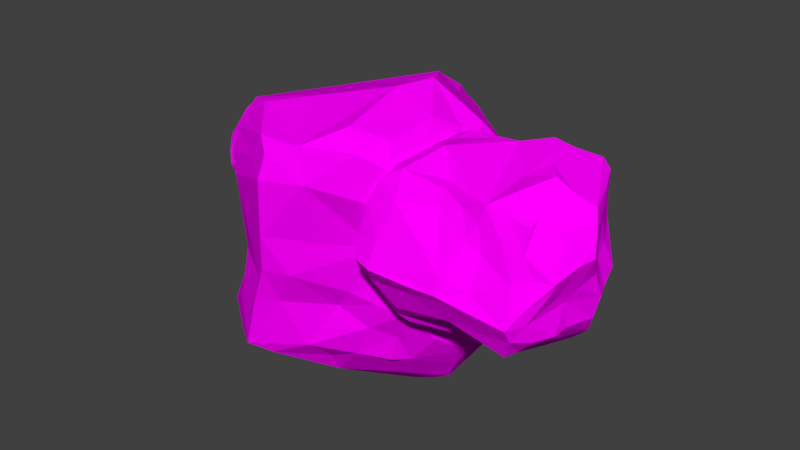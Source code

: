 # Source: rock1-painted.blend  (saved by Blender 2.78.0; exported with 4.5.12 LTS)
import bpy
from mathutils import Matrix  # noqa: F401  (used for matrix-valued properties, if any)

bpy.ops.wm.read_factory_settings(use_empty=True)
scene = bpy.context.scene
scene.name = 'Scene'

# ---- collections
col_collection_1 = bpy.data.collections.new('Collection 1'); scene.collection.children.link(col_collection_1)

# ---- images (referenced by path relative to the original .blend; pixels are not part of the script)
import os
ASSET_DIR = os.environ.get("B2B_ASSET_DIR", "")  # directory of the original .blend (textures are referenced by path, not embedded)
HERE = os.path.dirname(os.path.abspath(__file__))  # packed textures are extracted next to this script under _unpacked/

def load_image(name, relpath, width, height, colorspace="sRGB"):
    """Load a texture the original file referenced (path relative to the .blend, or extracted next to this script)."""
    p = next((c for c in (os.path.join(HERE, relpath), os.path.join(ASSET_DIR, relpath)) if relpath and os.path.exists(c)), "")
    if p:
        img = bpy.data.images.load(p, check_existing=True)
        img.name = name
    else:  # same state as the original file: an image datablock whose file is absent (Cycles renders it pink)
        img = bpy.data.images.new(name, width, height)
        img.source = "FILE"
        img.filepath = "//" + (relpath or name)
    img.colorspace_settings.name = colorspace
    return img
img_rock2 = load_image('rock2', 'textures/rock2.png', 1024, 1024, 'sRGB')

# ---- materials (node trees are filled in below, after node groups)
mat_material_002 = bpy.data.materials.new('Material.002')
mat_material_002.alpha_threshold = 0.0
mat_material_002.roughness = 0.5

# ---- material node trees
mat_material_002.use_nodes = True; mat_material_002.node_tree.nodes.clear()
_N = mat_material_002.node_tree.nodes; _L = mat_material_002.node_tree.links
n0 = _N.new('ShaderNodeOutputMaterial'); n0.name = 'Material Output'; n0.location = (300, 300)
n1 = _N.new('ShaderNodeBsdfDiffuse'); n1.name = 'Diffuse BSDF'; n1.location = (35, 388)
n2 = _N.new('ShaderNodeTexImage'); n2.name = 'Image Texture'; n2.location = (-173, 429)
n2.width = 140
n2.image = img_rock2
_L.new(n1.outputs[0], n0.inputs[0])
_L.new(n2.outputs[0], n1.inputs[0])
n0.is_active_output = True

# ---- world
world_world = bpy.data.worlds.new('World'); scene.world = world_world
world_world.color = (0.05088, 0.05088, 0.05088)
world_world.use_sun_shadow = False
world_world.sun_shadow_jitter_overblur = 0.0
world_world.cycles.sampling_method = 'MANUAL'

# ---- meshes
me_cube_002 = bpy.data.meshes.new('Cube.002')
me_cube_002.from_pydata([(0.222, 0.6911, -0.2749), (-0.08609, 0.8899, -0.3192), (-0.3851, 0.9865, -0.01666), (0.01246, 0.9067, 0.09776), (0.3904, 0.7541, 0.04841), (-0.05281, 0.9683, 0.4484), (0.2352, 0.6794, -0.3566), (0.2528, 0.758, -0.1138), (-0.4204, 0.8553, -0.1868), (-0.1843, 0.9662, 0.2888), (-0.3768, 0.9984, 0.09954), (0.06751, -0.9247, 0.0401), (0.337, -0.693, -0.07701), (-0.08882, -0.9956, 0.05379), (0.06349, -0.7916, -0.5111), (0.2285, -0.6858, -0.2063), (-0.1648, -0.952, 0.3874), (-0.05586, -1.024, 0.3024), (-0.166, -0.9904, -0.1518), (-0.05007, -0.9006, -0.1866), (-0.1593, -0.9615, -0.02273), (-0.9045, -0.1475, -0.1497), (-0.7847, -0.2792, 0.1795), (-0.8262, -0.04658, 0.1514), (-0.8871, -0.2008, -0.2541), (-0.8175, 0.03353, -0.3416), (-0.7641, -0.439, -0.3095), (-0.8704, -0.1372, 0.177), (-0.8157, 0.1785, 0.4147), (-0.8417, 0.08207, -0.2558), (-0.816, 0.3667, -0.4132), (0.1106, 0.4298, 0.956), (0.2845, 0.1755, 1.014), (0.3644, 0.05068, 1.076), (0.07272, -0.2887, 1.004), (-0.2558, -0.02159, 0.7762), (0.2957, -0.206, 1.077), (0.8706, 0.1876, 0.03537), (0.9056, 0.1063, -0.3575), (0.9539, 0.2498, -0.2649), (0.8602, 0.1424, 0.2591), (0.7631, -0.1858, -0.2589), (0.6918, 0.4969, -0.6553), (0.7739, 0.5088, -0.5751), (0.5789, 0.6186, -0.5026), (0.7653, 0.5351, -0.534), (0.3824, 0.6253, -0.5772), (0.5624, -0.5265, -0.3768), (0.5158, -0.5227, -0.5654), (0.5879, -0.4241, -0.5801), (0.4898, -0.3251, -0.7769), (-0.5992, -0.6211, -0.505), (-0.4467, -0.684, -0.6538), (-0.4146, -0.8926, -0.5392), (-0.4587, -0.3968, -0.7362), (-0.5888, 0.5767, -0.5879), (0.5227, 0.5497, 0.4388), (0.4383, 0.6741, 0.3615), (0.5651, 0.5154, 0.518), (0.6556, -0.6895, 0.7995), (0.5179, -0.7687, 0.6029), (0.7506, -0.6242, 0.6271), (0.5483, -0.5695, 0.9217), (0.723, -0.547, 0.7675), (-0.6568, -0.6605, 0.5644), (-0.5529, -0.751, 0.6262), (-0.5807, -0.6638, 0.7465), (-0.5663, -0.5205, 0.8937), (-0.3871, -0.6199, 0.9354), (-0.6933, 0.6144, 0.3537), (-0.5686, 0.4611, 0.7094), (-0.3662, 0.582, 0.6211), (0.7119, -0.1322, -0.719), (0.6427, 0.2707, -0.7567), (0.8259, -0.1617, -0.5485), (0.8546, -0.01471, -0.421), (0.5064, -0.1224, -0.916), (0.6186, -0.07437, -0.8803), (0.5284, 0.2135, -0.7904), (0.1784, 0.6525, -0.5693), (0.0907, 0.3849, -0.7025), (0.2867, 0.4747, -0.6419), (-0.2017, 0.5677, -0.639), (-0.1452, 0.4351, -0.7697), (-0.2591, 0.6616, -0.5135), (0.5053, 0.6916, -0.1628), (0.6622, 0.5734, -0.3717), (0.8574, 0.3697, -0.3999), (0.09663, -0.543, -0.8017), (0.115, -0.6262, -0.6491), (-0.2563, -0.8113, -0.6402), (-0.08989, -0.395, -0.7463), (0.3014, -0.613, -0.5624), (-0.1583, -0.8803, -0.6111), (-0.2781, -0.984, -0.5396), (0.04713, -0.5322, -0.792), (0.5345, -0.591, 0.02969), (0.6548, -0.5672, 0.2133), (0.6316, -0.5819, -0.1771), (0.6746, -0.4545, 0.2715), (0.521, -0.6313, 0.2524), (0.4726, -0.6252, -0.1386), (0.411, -0.6105, -0.3336), (-0.6449, 0.1406, -0.7402), (-0.8217, -0.01165, -0.4505), (-0.7932, 0.165, -0.5729), (-0.6491, 0.331, -0.6336), (-0.4373, 0.0333, -0.8372), (-0.506, 0.3465, -0.6899), (-0.4359, -0.2369, -0.7493), (-0.5206, -0.7098, -0.1575), (-0.3947, -0.8228, 0.03639), (-0.7813, -0.3384, -0.03893), (-0.4198, -0.8765, -0.3108), (-0.4235, -0.8516, 0.5366), (-0.67, 0.8038, 0.1193), (-0.6223, 0.7209, -0.2707), (-0.7483, 0.5697, -0.2726), (-0.5096, 0.9608, -0.0006376), (-0.5284, 0.9304, 0.1238), (-0.6691, 0.818, -0.07578), (0.8005, 0.04603, 0.6287), (0.7889, 0.2368, 0.6698), (0.4216, 0.2954, 0.8304), (0.65, -0.04936, 0.8681), (0.5682, -0.2105, 0.9585), (0.6882, 0.1072, 0.862), (0.8242, -0.1967, 0.618), (0.8485, -0.2125, 0.5066), (0.8492, 0.195, 0.5213), (0.01841, 0.864, 0.6557), (0.004537, 0.8073, 0.7357), (0.1315, 0.6343, 0.7559), (0.06596, 0.9245, 0.5685), (0.162, 0.8942, 0.5054), (-0.05407, 0.6594, 0.8459), (-0.2208, 0.5689, 0.8111), (0.3342, 0.5303, 0.6468), (0.1631, -0.9049, 0.8882), (0.1124, -0.4624, 0.9621), (0.006503, -1.008, 0.8352), (0.4804, -0.7676, 0.8799), (0.3483, -0.6783, 0.9869), (-0.002932, -0.7652, 0.9154), (-0.1323, -0.4316, 0.9828), (-0.1101, -0.9178, 0.8942), (-0.1871, -0.9321, 0.7404), (-0.01932, -1.049, 0.6789), (0.215, -0.9297, 0.6724), (-0.6197, -0.044, 0.7327), (-0.6773, 0.273, 0.6743), (-0.8314, 0.1055, 0.6204), (-0.7819, -0.301, 0.7477), (-0.4184, -0.155, 0.7809), (-0.3458, 0.2192, 0.7172), (-0.2849, 0.07894, 0.7746), (-0.6809, 0.4068, 0.6887), (-0.7809, 0.3764, 0.6303), (-0.8998, -0.05851, 0.6258), (-0.9058, -0.105, 0.5179), (0.03579, -0.06516, -0.8937), (-0.2175, 0.05003, -0.893), (0.0301, 0.215, -0.747), (0.3703, 0.2661, -0.7357), (0.1884, 0.2187, -0.7258), (-0.06467, -0.2146, -0.8186), (0.2143, -0.3261, -0.8995), (0.2441, -0.2034, -0.9617), (0.3844, -0.1656, -0.9426), (-0.1788, -0.2798, -0.7494), (-0.1455, 0.03044, -0.8913), (-0.1945, 0.1566, -0.8541), (-0.625, -0.7445, -0.4438), (-0.4989, 0.6721, 0.4034), (0.4472, -0.1055, -0.9133), (-0.8035, 0.2599, -0.537), (-0.1114, 0.1668, 0.8268), (0.7538, -0.379, -0.3908), (-0.625, -0.4482, -0.4833)], [], [(0, 1, 3), (7, 0, 3), (84, 8, 1), (10, 9, 3), (2, 118, 10), (15, 12, 11), (16, 111, 20), (16, 114, 111), (147, 16, 17), (19, 14, 15), (13, 18, 19), (19, 18, 94), (18, 113, 94), (20, 113, 18), (24, 26, 21), (21, 27, 23), (22, 27, 21), (30, 175, 29), (33, 32, 176), (123, 31, 32), (33, 123, 32), (176, 154, 155), (144, 139, 34), (34, 35, 144), (35, 153, 144), (36, 125, 33), (36, 142, 125), (34, 139, 36), (38, 39, 37), (38, 87, 39), (38, 41, 75), (43, 73, 42), (73, 81, 42), (44, 86, 45), (42, 46, 45), (6, 86, 44), (177, 98, 49), (102, 92, 47), (53, 172, 51), (52, 53, 51), (51, 172, 178), (172, 26, 178), (84, 108, 55), (82, 108, 84), (30, 117, 55), (58, 123, 122), (137, 123, 58), (60, 97, 61), (99, 128, 61), (66, 152, 64), (66, 68, 67), (71, 69, 70), (69, 157, 70), (154, 136, 70), (75, 87, 38), (72, 74, 49), (74, 177, 49), (77, 76, 174), (77, 50, 76), (79, 46, 81), (1, 79, 84), (89, 14, 93), (92, 102, 14), (90, 95, 93), (90, 169, 91), (90, 54, 169), (54, 109, 169), (97, 99, 61), (96, 101, 98), (101, 102, 98), (12, 15, 101), (105, 175, 106), (25, 175, 104), (108, 83, 171), (53, 113, 172), (112, 21, 110), (115, 119, 118), (118, 8, 120), (2, 8, 118), (126, 123, 33), (125, 63, 124), (62, 63, 125), (142, 62, 125), (126, 127, 121), (127, 126, 124), (63, 128, 127), (61, 128, 63), (121, 129, 122), (130, 134, 133), (132, 137, 134), (56, 57, 134), (131, 9, 71), (131, 71, 136), (154, 176, 136), (135, 31, 132), (132, 31, 137), (138, 142, 143), (141, 142, 138), (138, 143, 145), (145, 68, 66), (143, 144, 68), (145, 140, 138), (66, 146, 145), (65, 114, 146), (148, 141, 138), (149, 153, 155), (152, 67, 153), (67, 68, 153), (154, 150, 149), (155, 154, 149), (156, 151, 150), (156, 157, 151), (159, 152, 158), (160, 164, 163), (162, 80, 164), (80, 163, 164), (160, 167, 165), (168, 166, 167), (169, 107, 161), (165, 161, 160), (91, 169, 165), (170, 171, 162), (107, 171, 161), (3, 4, 7), (3, 5, 4), (1, 0, 6), (7, 85, 0), (3, 1, 2), (1, 8, 2), (3, 9, 5), (19, 15, 11), (15, 14, 102), (13, 16, 20), (13, 17, 16), (11, 13, 19), (19, 94, 14), (20, 111, 113), (25, 21, 29), (22, 21, 112), (24, 21, 25), (25, 104, 24), (23, 158, 28), (29, 175, 25), (123, 137, 31), (176, 155, 35), (176, 35, 34), (176, 36, 33), (34, 36, 176), (36, 139, 142), (40, 129, 121), (43, 45, 87), (73, 163, 81), (42, 81, 46), (46, 6, 44), (47, 48, 49), (51, 178, 54), (49, 98, 47), (48, 47, 92), (51, 54, 52), (55, 8, 84), (82, 83, 108), (55, 117, 116), (106, 30, 55), (58, 134, 137), (58, 56, 134), (61, 59, 60), (60, 100, 97), (59, 141, 60), (141, 59, 62), (59, 63, 62), (64, 152, 159), (64, 159, 22), (66, 64, 65), (66, 67, 152), (69, 71, 173), (74, 75, 41), (74, 41, 177), (76, 50, 168), (72, 49, 50), (77, 78, 73), (174, 78, 77), (78, 163, 73), (174, 163, 78), (80, 81, 163), (83, 80, 162), (84, 79, 82), (79, 80, 83), (79, 83, 82), (79, 6, 46), (1, 6, 79), (4, 85, 7), (85, 86, 0), (0, 86, 6), (14, 89, 92), (88, 89, 93), (93, 94, 90), (94, 93, 14), (94, 113, 53), (95, 88, 93), (90, 91, 95), (90, 52, 54), (95, 91, 88), (96, 98, 97), (101, 96, 12), (96, 100, 12), (101, 15, 102), (103, 105, 106), (104, 175, 105), (103, 171, 107), (106, 55, 108), (109, 107, 169), (21, 26, 110), (115, 69, 173), (115, 173, 119), (119, 173, 9), (117, 120, 116), (115, 118, 120), (120, 8, 116), (116, 8, 55), (126, 33, 124), (126, 122, 123), (124, 63, 127), (126, 121, 122), (121, 128, 40), (121, 127, 128), (131, 132, 130), (133, 134, 5), (130, 132, 134), (130, 9, 131), (130, 5, 9), (71, 9, 173), (135, 131, 136), (136, 71, 70), (135, 132, 131), (135, 176, 31), (143, 142, 139), (141, 62, 142), (145, 143, 68), (143, 139, 144), (144, 153, 68), (140, 146, 147), (146, 16, 147), (145, 146, 140), (66, 65, 146), (148, 60, 141), (155, 153, 35), (149, 152, 153), (151, 28, 158), (149, 150, 151), (151, 157, 28), (149, 158, 152), (151, 158, 149), (27, 22, 159), (167, 160, 163), (162, 164, 160), (166, 88, 91), (165, 167, 166), (163, 174, 167), (174, 168, 167), (174, 76, 168), (165, 169, 161), (166, 91, 165), (162, 171, 83), (170, 161, 171), (119, 10, 118), (10, 3, 2), (20, 18, 13), (176, 32, 31), (46, 44, 45), (59, 61, 63), (156, 70, 157), (81, 80, 79), (50, 77, 72), (5, 134, 4), (96, 97, 100), (30, 106, 175), (110, 172, 113), (125, 124, 33), (117, 115, 120), (133, 5, 130), (176, 135, 136), (146, 114, 16), (170, 162, 160), (170, 160, 161), (171, 103, 106, 108), (73, 43, 87, 75, 74, 72, 77), (26, 24, 104, 105, 103, 107, 109, 54, 178), (111, 114, 65, 64, 22, 112, 110, 113), (23, 28, 157, 69, 115, 117, 30, 29, 21), (17, 13, 11, 12, 100, 60, 148, 147), (85, 4, 134, 57, 56, 58, 122, 129, 40, 37, 39, 87, 45, 86), (48, 92, 89, 88, 166, 168, 50, 49), (99, 97, 98, 177, 41, 38, 37, 40, 128), (23, 27, 159, 158), (156, 150, 154, 70), (45, 43, 42), (53, 52, 90, 94), (140, 147, 148, 138), (98, 102, 47), (110, 26, 172), (119, 9, 10)])
_uv = me_cube_002.uv_layers.new(name='UVMap')
_uv.uv.foreach_set('vector', [0.0, 0.0, 1.0, 0.0, 1.0, 1.0, 0.0, 0.0, 1.0, 0.0, 1.0, 1.0, 0.0, 0.0, 1.0, 0.0, 1.0, 1.0, 0.0, 0.0, 1.0, 0.0, 1.0, 1.0, 0.0, 0.0, 1.0, 0.0, 1.0, 1.0, 0.0, 0.0, 1.0, 0.0, 1.0, 1.0, 0.0, 0.0, 1.0, 0.0, 1.0, 1.0, 0.0, 0.0, 1.0, 0.0, 1.0, 1.0, 0.0, 0.0, 1.0, 0.0, 1.0, 1.0, 0.0, 0.0, 1.0, 0.0, 1.0, 1.0, 0.0, 0.0, 1.0, 0.0, 1.0, 1.0, 0.0, 0.0, 1.0, 0.0, 1.0, 1.0, 0.0, 0.0, 1.0, 0.0, 1.0, 1.0, 0.0, 0.0, 1.0, 0.0, 1.0, 1.0, 0.0, 0.0, 1.0, 0.0, 1.0, 1.0, 0.0, 0.0, 1.0, 0.0, 1.0, 1.0, 0.0, 0.0, 1.0, 0.0, 1.0, 1.0, 0.0, 0.0, 1.0, 0.0, 1.0, 1.0, 0.0, 0.0, 1.0, 0.0, 1.0, 1.0, 0.0, 0.0, 1.0, 0.0, 1.0, 1.0, 0.0, 0.0, 1.0, 0.0, 1.0, 1.0, 0.0, 0.0, 1.0, 0.0, 1.0, 1.0, 0.0, 0.0, 1.0, 0.0, 1.0, 1.0, 0.0, 0.0, 1.0, 0.0, 1.0, 1.0, 0.0, 0.0, 1.0, 0.0, 1.0, 1.0, 0.0, 0.0, 1.0, 0.0, 1.0, 1.0, 0.0, 0.0, 1.0, 0.0, 1.0, 1.0, 0.0, 0.0, 1.0, 0.0, 1.0, 1.0, 0.0, 0.0, 1.0, 0.0, 1.0, 1.0, 0.0, 0.0, 1.0, 0.0, 1.0, 1.0, 0.0, 0.0, 1.0, 0.0, 1.0, 1.0, 0.0, 0.0, 1.0, 0.0, 1.0, 1.0, 0.0, 0.0, 1.0, 0.0, 1.0, 1.0, 0.0, 0.0, 1.0, 0.0, 1.0, 1.0, 0.0, 0.0, 1.0, 0.0, 1.0, 1.0, 0.0, 0.0, 1.0, 0.0, 1.0, 1.0, 0.0, 0.0, 1.0, 0.0, 1.0, 1.0, 0.0, 0.0, 1.0, 0.0, 1.0, 1.0, 0.0, 0.0, 1.0, 0.0, 1.0, 1.0, 0.0, 0.0, 1.0, 0.0, 1.0, 1.0, 0.0, 0.0, 1.0, 0.0, 1.0, 1.0, 0.0, 0.0, 1.0, 0.0, 1.0, 1.0, 0.0, 0.0, 1.0, 0.0, 1.0, 1.0, 0.0, 0.0, 1.0, 0.0, 1.0, 1.0, 0.0, 0.0, 1.0, 0.0, 1.0, 1.0, 0.0, 0.0, 1.0, 0.0, 1.0, 1.0, 0.0, 0.0, 1.0, 0.0, 1.0, 1.0, 0.0, 0.0, 1.0, 0.0, 1.0, 1.0, 0.0, 0.0, 1.0, 0.0, 1.0, 1.0, 0.0, 0.0, 1.0, 0.0, 1.0, 1.0, 0.0, 0.0, 1.0, 0.0, 1.0, 1.0, 0.0, 0.0, 1.0, 0.0, 1.0, 1.0, 0.0, 0.0, 1.0, 0.0, 1.0, 1.0, 0.0, 0.0, 1.0, 0.0, 1.0, 1.0, 0.0, 0.0, 1.0, 0.0, 1.0, 1.0, 0.0, 0.0, 1.0, 0.0, 1.0, 1.0, 0.0, 0.0, 1.0, 0.0, 1.0, 1.0, 0.0, 0.0, 1.0, 0.0, 1.0, 1.0, 0.0, 0.0, 1.0, 0.0, 1.0, 1.0, 0.0, 0.0, 1.0, 0.0, 1.0, 1.0, 0.0, 0.0, 1.0, 0.0, 1.0, 1.0, 0.0, 0.0, 1.0, 0.0, 1.0, 1.0, 0.0, 0.0, 1.0, 0.0, 1.0, 1.0, 0.0, 0.0, 1.0, 0.0, 1.0, 1.0, 0.0, 0.0, 1.0, 0.0, 1.0, 1.0, 0.0, 0.0, 1.0, 0.0, 1.0, 1.0, 0.0, 0.0, 1.0, 0.0, 1.0, 1.0, 0.0, 0.0, 1.0, 0.0, 1.0, 1.0, 0.0, 0.0, 1.0, 0.0, 1.0, 1.0, 0.0, 0.0, 1.0, 0.0, 1.0, 1.0, 0.0, 0.0, 1.0, 0.0, 1.0, 1.0, 0.0, 0.0, 1.0, 0.0, 1.0, 1.0, 0.0, 0.0, 1.0, 0.0, 1.0, 1.0, 0.0, 0.0, 1.0, 0.0, 1.0, 1.0, 0.0, 0.0, 1.0, 0.0, 1.0, 1.0, 0.0, 0.0, 1.0, 0.0, 1.0, 1.0, 0.0, 0.0, 1.0, 0.0, 1.0, 1.0, 0.0, 0.0, 1.0, 0.0, 1.0, 1.0, 0.0, 0.0, 1.0, 0.0, 1.0, 1.0, 0.0, 0.0, 1.0, 0.0, 1.0, 1.0, 0.0, 0.0, 1.0, 0.0, 1.0, 1.0, 0.0, 0.0, 1.0, 0.0, 1.0, 1.0, 0.0, 0.0, 1.0, 0.0, 1.0, 1.0, 0.0, 0.0, 1.0, 0.0, 1.0, 1.0, 0.0, 0.0, 1.0, 0.0, 1.0, 1.0, 0.0, 0.0, 1.0, 0.0, 1.0, 1.0, 0.0, 0.0, 1.0, 0.0, 1.0, 1.0, 0.0, 0.0, 1.0, 0.0, 1.0, 1.0, 0.0, 0.0, 1.0, 0.0, 1.0, 1.0, 0.0, 0.0, 1.0, 0.0, 1.0, 1.0, 0.0, 0.0, 1.0, 0.0, 1.0, 1.0, 0.0, 0.0, 1.0, 0.0, 1.0, 1.0, 0.0, 0.0, 1.0, 0.0, 1.0, 1.0, 0.0, 0.0, 1.0, 0.0, 1.0, 1.0, 0.0, 0.0, 1.0, 0.0, 1.0, 1.0, 0.0, 0.0, 1.0, 0.0, 1.0, 1.0, 0.0, 0.0, 1.0, 0.0, 1.0, 1.0, 0.0, 0.0, 1.0, 0.0, 1.0, 1.0, 0.0, 0.0, 1.0, 0.0, 1.0, 1.0, 0.0, 0.0, 1.0, 0.0, 1.0, 1.0, 0.0, 0.0, 1.0, 0.0, 1.0, 1.0, 0.0, 0.0, 1.0, 0.0, 1.0, 1.0, 0.0, 0.0, 1.0, 0.0, 1.0, 1.0, 0.0, 0.0, 1.0, 0.0, 1.0, 1.0, 0.0, 0.0, 1.0, 0.0, 1.0, 1.0, 0.0, 0.0, 1.0, 0.0, 1.0, 1.0, 0.0, 0.0, 1.0, 0.0, 1.0, 1.0, 0.0, 0.0, 1.0, 0.0, 1.0, 1.0, 0.0, 0.0, 1.0, 0.0, 1.0, 1.0, 0.0, 0.0, 1.0, 0.0, 1.0, 1.0, 0.0, 0.0, 1.0, 0.0, 1.0, 1.0, 0.0, 0.0, 1.0, 0.0, 1.0, 1.0, 0.0, 0.0, 1.0, 0.0, 1.0, 1.0, 0.0, 0.0, 1.0, 0.0, 1.0, 1.0, 0.0, 0.0, 1.0, 0.0, 1.0, 1.0, 0.0, 0.0, 1.0, 0.0, 1.0, 1.0, 0.0, 0.0, 1.0, 0.0, 1.0, 1.0, 0.0, 0.0, 1.0, 0.0, 1.0, 1.0, 0.0, 0.0, 1.0, 0.0, 1.0, 1.0, 0.0, 0.0, 1.0, 0.0, 1.0, 1.0, 0.0, 0.0, 1.0, 0.0, 1.0, 1.0, 0.0, 0.0, 1.0, 0.0, 1.0, 1.0, 0.0, 0.0, 1.0, 0.0, 1.0, 1.0, 0.0, 0.0, 1.0, 0.0, 1.0, 1.0, 0.0, 0.0, 1.0, 0.0, 1.0, 1.0, 0.0, 0.0, 1.0, 0.0, 1.0, 1.0, 0.0, 0.0, 1.0, 0.0, 1.0, 1.0, 0.0, 0.0, 1.0, 0.0, 1.0, 1.0, 0.0, 0.0, 1.0, 0.0, 1.0, 1.0, 0.0, 0.0, 1.0, 0.0, 1.0, 1.0, 0.0, 0.0, 1.0, 0.0, 1.0, 1.0, 0.0, 0.0, 1.0, 0.0, 1.0, 1.0, 0.0, 0.0, 1.0, 0.0, 1.0, 1.0, 0.0, 0.0, 1.0, 0.0, 1.0, 1.0, 0.0, 0.0, 1.0, 0.0, 1.0, 1.0, 0.0, 0.0, 1.0, 0.0, 1.0, 1.0, 0.0, 0.0, 1.0, 0.0, 1.0, 1.0, 0.0, 0.0, 1.0, 0.0, 1.0, 1.0, 0.0, 0.0, 1.0, 0.0, 1.0, 1.0, 0.0, 0.0, 1.0, 0.0, 1.0, 1.0, 0.0, 0.0, 1.0, 0.0, 1.0, 1.0, 0.0, 0.0, 1.0, 0.0, 1.0, 1.0, 0.0, 0.0, 1.0, 0.0, 1.0, 1.0, 0.0, 0.0, 1.0, 0.0, 1.0, 1.0, 0.0, 0.0, 1.0, 0.0, 1.0, 1.0, 0.0, 0.0, 1.0, 0.0, 1.0, 1.0, 0.0, 0.0, 1.0, 0.0, 1.0, 1.0, 0.0, 0.0, 1.0, 0.0, 1.0, 1.0, 0.0, 0.0, 1.0, 0.0, 1.0, 1.0, 0.0, 0.0, 1.0, 0.0, 1.0, 1.0, 0.0, 0.0, 1.0, 0.0, 1.0, 1.0, 0.0, 0.0, 1.0, 0.0, 1.0, 1.0, 0.0, 0.0, 1.0, 0.0, 1.0, 1.0, 0.0, 0.0, 1.0, 0.0, 1.0, 1.0, 0.0, 0.0, 1.0, 0.0, 1.0, 1.0, 0.0, 0.0, 1.0, 0.0, 1.0, 1.0, 0.0, 0.0, 1.0, 0.0, 1.0, 1.0, 0.0, 0.0, 1.0, 0.0, 1.0, 1.0, 0.0, 0.0, 1.0, 0.0, 1.0, 1.0, 0.0, 0.0, 1.0, 0.0, 1.0, 1.0, 0.0, 0.0, 1.0, 0.0, 1.0, 1.0, 0.0, 0.0, 1.0, 0.0, 1.0, 1.0, 0.0, 0.0, 1.0, 0.0, 1.0, 1.0, 0.0, 0.0, 1.0, 0.0, 1.0, 1.0, 0.0, 0.0, 1.0, 0.0, 1.0, 1.0, 0.0, 0.0, 1.0, 0.0, 1.0, 1.0, 0.0, 0.0, 1.0, 0.0, 1.0, 1.0, 0.0, 0.0, 1.0, 0.0, 1.0, 1.0, 0.0, 0.0, 1.0, 0.0, 1.0, 1.0, 0.0, 0.0, 1.0, 0.0, 1.0, 1.0, 0.0, 0.0, 1.0, 0.0, 1.0, 1.0, 0.0, 0.0, 1.0, 0.0, 1.0, 1.0, 0.0, 0.0, 1.0, 0.0, 1.0, 1.0, 0.0, 0.0, 1.0, 0.0, 1.0, 1.0, 0.0, 0.0, 1.0, 0.0, 1.0, 1.0, 0.0, 0.0, 1.0, 0.0, 1.0, 1.0, 0.0, 0.0, 1.0, 0.0, 1.0, 1.0, 0.0, 0.0, 1.0, 0.0, 1.0, 1.0, 0.0, 0.0, 1.0, 0.0, 1.0, 1.0, 0.0, 0.0, 1.0, 0.0, 1.0, 1.0, 0.0, 0.0, 1.0, 0.0, 1.0, 1.0, 0.0, 0.0, 1.0, 0.0, 1.0, 1.0, 0.0, 0.0, 1.0, 0.0, 1.0, 1.0, 0.0, 0.0, 1.0, 0.0, 1.0, 1.0, 0.0, 0.0, 1.0, 0.0, 1.0, 1.0, 0.0, 0.0, 1.0, 0.0, 1.0, 1.0, 0.0, 0.0, 1.0, 0.0, 1.0, 1.0, 0.0, 0.0, 1.0, 0.0, 1.0, 1.0, 0.0, 0.0, 1.0, 0.0, 1.0, 1.0, 0.0, 0.0, 1.0, 0.0, 1.0, 1.0, 0.0, 0.0, 1.0, 0.0, 1.0, 1.0, 0.0, 0.0, 1.0, 0.0, 1.0, 1.0, 0.0, 0.0, 1.0, 0.0, 1.0, 1.0, 0.0, 0.0, 1.0, 0.0, 1.0, 1.0, 0.0, 0.0, 1.0, 0.0, 1.0, 1.0, 0.0, 0.0, 1.0, 0.0, 1.0, 1.0, 0.0, 0.0, 1.0, 0.0, 1.0, 1.0, 0.0, 0.0, 1.0, 0.0, 1.0, 1.0, 0.0, 0.0, 1.0, 0.0, 1.0, 1.0, 0.0, 0.0, 1.0, 0.0, 1.0, 1.0, 0.0, 0.0, 1.0, 0.0, 1.0, 1.0, 0.0, 0.0, 1.0, 0.0, 1.0, 1.0, 0.0, 0.0, 1.0, 0.0, 1.0, 1.0, 0.0, 0.0, 1.0, 0.0, 1.0, 1.0, 0.0, 0.0, 1.0, 0.0, 1.0, 1.0, 0.0, 0.0, 1.0, 0.0, 1.0, 1.0, 0.0, 0.0, 1.0, 0.0, 1.0, 1.0, 0.0, 0.0, 1.0, 0.0, 1.0, 1.0, 0.0, 0.0, 1.0, 0.0, 1.0, 1.0, 0.0, 0.0, 1.0, 0.0, 1.0, 1.0, 0.0, 0.0, 1.0, 0.0, 1.0, 1.0, 0.0, 0.0, 1.0, 0.0, 1.0, 1.0, 0.0, 0.0, 1.0, 0.0, 1.0, 1.0, 0.0, 0.0, 1.0, 0.0, 1.0, 1.0, 0.0, 0.0, 1.0, 0.0, 1.0, 1.0, 0.0, 0.0, 1.0, 0.0, 1.0, 1.0, 0.0, 0.0, 1.0, 0.0, 1.0, 1.0, 0.0, 0.0, 1.0, 0.0, 1.0, 1.0, 0.0, 0.0, 1.0, 0.0, 1.0, 1.0, 0.0, 0.0, 1.0, 0.0, 1.0, 1.0, 0.0, 0.0, 1.0, 0.0, 1.0, 1.0, 0.0, 0.0, 1.0, 0.0, 1.0, 1.0, 0.0, 0.0, 1.0, 0.0, 1.0, 1.0, 0.0, 0.0, 1.0, 0.0, 1.0, 1.0, 0.0, 0.0, 1.0, 0.0, 1.0, 1.0, 0.0, 0.0, 1.0, 0.0, 1.0, 1.0, 0.0, 0.0, 1.0, 0.0, 1.0, 1.0, 0.0, 0.0, 1.0, 0.0, 1.0, 1.0, 0.0, 0.0, 1.0, 0.0, 1.0, 1.0, 0.0, 0.0, 1.0, 0.0, 1.0, 1.0, 0.0, 0.0, 1.0, 0.0, 1.0, 1.0, 0.0, 0.0, 1.0, 0.0, 1.0, 1.0, 0.0, 0.0, 1.0, 0.0, 1.0, 1.0, 0.0, 0.0, 1.0, 0.0, 1.0, 1.0, 0.0, 0.0, 1.0, 0.0, 1.0, 1.0, 0.0, 0.0, 1.0, 0.0, 1.0, 1.0, 0.0, 0.0, 1.0, 0.0, 1.0, 1.0, 0.0, 0.0, 1.0, 0.0, 1.0, 1.0, 0.0, 0.0, 1.0, 0.0, 1.0, 1.0, 0.0, 0.0, 1.0, 0.0, 1.0, 1.0, 0.0, 0.0, 1.0, 0.0, 1.0, 1.0, 0.0, 0.0, 1.0, 0.0, 1.0, 1.0, 0.0, 0.0, 1.0, 0.0, 1.0, 1.0, 0.0, 0.0, 1.0, 0.0, 1.0, 1.0, 0.0, 0.0, 1.0, 0.0, 1.0, 1.0, 0.0, 0.0, 1.0, 0.0, 1.0, 1.0, 0.0, 0.0, 1.0, 0.0, 1.0, 1.0, 0.0, 0.0, 1.0, 0.0, 1.0, 1.0, 0.0, 0.0, 1.0, 0.0, 1.0, 1.0, 0.0, 0.0, 1.0, 0.0, 1.0, 1.0, 0.0, 0.0, 1.0, 0.0, 1.0, 1.0, 0.0, 0.0, 1.0, 0.0, 1.0, 1.0, 0.0, 0.0, 1.0, 0.0, 1.0, 1.0, 0.0, 0.0, 1.0, 0.0, 1.0, 1.0, 0.0, 0.0, 1.0, 0.0, 1.0, 1.0, 0.0, 0.0, 1.0, 0.0, 1.0, 1.0, 0.0, 0.0, 1.0, 0.0, 1.0, 1.0, 0.0, 0.0, 1.0, 0.0, 1.0, 1.0, 0.0, 0.0, 1.0, 0.0, 1.0, 1.0, 0.0, 0.0, 1.0, 0.0, 1.0, 1.0, 0.0, 0.0, 1.0, 0.0, 1.0, 1.0, 0.0, 0.0, 1.0, 0.0, 1.0, 1.0, 0.0, 0.0, 1.0, 0.0, 1.0, 1.0, 0.0, 0.0, 1.0, 0.0, 1.0, 1.0, 0.0, 0.0, 1.0, 0.0, 1.0, 1.0, 0.0, 0.0, 1.0, 0.0, 1.0, 1.0, 0.0, 0.0, 1.0, 0.0, 1.0, 1.0, 0.0, 0.0, 1.0, 0.0, 1.0, 1.0, 0.0, 0.0, 1.0, 0.0, 1.0, 1.0, 0.0, 0.0, 1.0, 0.0, 1.0, 1.0, 0.0, 0.0, 1.0, 0.0, 1.0, 1.0, 0.0, 0.0, 1.0, 0.0, 1.0, 1.0, 0.0, 0.0, 1.0, 0.0, 1.0, 1.0, 0.0, 0.0, 1.0, 0.0, 1.0, 1.0, 0.0, 0.0, 1.0, 0.0, 1.0, 1.0, 0.0, 0.0, 1.0, 0.0, 1.0, 1.0, 0.0, 0.0, 1.0, 0.0, 1.0, 1.0, 0.0, 0.0, 1.0, 0.0, 1.0, 1.0, 0.0, 0.0, 1.0, 0.0, 1.0, 1.0, 0.0, 0.0, 1.0, 0.0, 1.0, 1.0, 0.0, 0.0, 1.0, 0.0, 1.0, 1.0, 0.0, 0.0, 1.0, 0.0, 1.0, 1.0, 0.0, 0.0, 1.0, 0.0, 1.0, 1.0, 0.0, 0.0, 1.0, 0.0, 1.0, 1.0, 0.0, 0.0, 1.0, 0.0, 1.0, 1.0, 0.0, 1.0, 0.5, 1.0, 0.8909, 0.8117, 0.9875, 0.3887, 0.7169, 0.04952, 0.2831, 0.04952, 0.01254, 0.3887, 0.1091, 0.8117, 0.5, 1.0, 0.8214, 0.883, 0.9924, 0.5868, 0.933, 0.25, 0.671, 0.03015, 0.329, 0.03015, 0.06699, 0.25, 0.007596, 0.5868, 0.1786, 0.883, 0.5, 1.0, 0.8536, 0.8536, 1.0, 0.5, 0.8536, 0.1464, 0.5, 0.0, 0.1464, 0.1464, 0.0, 0.5, 0.1464, 0.8536, 0.5, 1.0, 0.8214, 0.883, 0.9924, 0.5868, 0.933, 0.25, 0.671, 0.03015, 0.329, 0.03015, 0.06699, 0.25, 0.007596, 0.5868, 0.1786, 0.883, 0.5, 1.0, 0.8536, 0.8536, 1.0, 0.5, 0.8536, 0.1464, 0.5, 0.0, 0.1464, 0.1464, 0.0, 0.5, 0.1464, 0.8536, 0.5, 1.0, 0.7169, 0.9505, 0.8909, 0.8117, 0.9875, 0.6113, 0.9875, 0.3887, 0.8909, 0.1883, 0.7169, 0.04952, 0.5, 0.0, 0.2831, 0.04952, 0.1091, 0.1883, 0.01254, 0.3887, 0.01254, 0.6113, 0.1091, 0.8117, 0.2831, 0.9505, 0.5, 1.0, 0.8536, 0.8536, 1.0, 0.5, 0.8536, 0.1464, 0.5, 0.0, 0.1464, 0.1464, 0.0, 0.5, 0.1464, 0.8536, 0.5, 1.0, 0.8214, 0.883, 0.9924, 0.5868, 0.933, 0.25, 0.671, 0.03015, 0.329, 0.03015, 0.06699, 0.25, 0.007596, 0.5868, 0.1786, 0.883, 0.0, 0.0, 1.0, 0.0, 1.0, 1.0, 0.0, 1.0, 0.0, 0.0, 1.0, 0.0, 1.0, 1.0, 0.0, 1.0, 0.0, 0.0, 1.0, 0.0, 1.0, 1.0, 0.0, 0.0, 1.0, 0.0, 1.0, 1.0, 0.0, 1.0, 0.0, 0.0, 1.0, 0.0, 1.0, 1.0, 0.0, 1.0, 0.0, 0.0, 1.0, 0.0, 1.0, 1.0, 0.0, 0.0, 1.0, 0.0, 1.0, 1.0, 0.0, 0.0, 1.0, 0.0, 1.0, 1.0])
me_cube_002.materials.append(mat_material_002)
me_cube_002.use_remesh_preserve_volume = False
me_cube_002.use_remesh_preserve_attributes = False
me_cube_002.use_mirror_vertex_groups = False
me_cube_002.update()
me_cube_001 = bpy.data.meshes.new('Cube.001')
me_cube_001.from_pydata([(0.222, 0.6911, -0.2749), (-0.08609, 0.8899, -0.3192), (-0.3851, 0.9865, -0.01666), (0.01246, 0.9067, 0.09776), (0.3904, 0.7541, 0.04841), (-0.05281, 0.9683, 0.4484), (0.2352, 0.6794, -0.3566), (0.2528, 0.758, -0.1138), (-0.4204, 0.8553, -0.1868), (-0.1843, 0.9662, 0.2888), (-0.3768, 0.9984, 0.09954), (0.06751, -0.9111, 0.0401), (0.337, -0.693, -0.07701), (-0.08882, -0.9712, 0.05379), (0.06349, -0.7028, -0.5111), (0.2285, -0.672, -0.2063), (-0.1648, -0.952, 0.3874), (-0.05586, -1.024, 0.3024), (-0.166, -0.9048, -0.1518), (-0.05007, -0.8226, -0.1866), (-0.1593, -0.9136, -0.02273), (-0.9045, -0.1475, -0.1497), (-0.7847, -0.2792, 0.1795), (-0.8262, -0.04658, 0.1514), (-0.8871, -0.2008, -0.2541), (-0.8175, 0.03353, -0.3416), (-0.7641, -0.4369, -0.3095), (-0.8704, -0.1372, 0.177), (-0.8157, 0.1785, 0.4147), (-0.8417, 0.08207, -0.2558), (-0.816, 0.3667, -0.4132), (0.1106, 0.4298, 0.956), (0.2845, 0.1755, 1.014), (0.3644, 0.05068, 1.076), (0.07272, -0.2887, 1.004), (-0.2558, -0.02159, 0.7762), (0.2957, -0.206, 1.077), (0.8706, 0.1876, 0.03537), (0.9056, 0.1063, -0.3575), (0.9539, 0.2498, -0.2649), (0.8602, 0.1424, 0.2591), (0.7631, -0.1858, -0.2589), (0.6918, 0.4969, -0.6553), (0.7739, 0.5088, -0.5751), (0.5789, 0.6186, -0.5026), (0.7653, 0.5351, -0.534), (0.3824, 0.6253, -0.5772), (0.5624, -0.5265, -0.3768), (0.5158, -0.5227, -0.5654), (0.5879, -0.4241, -0.5801), (0.4898, -0.3251, -0.7769), (-0.5992, -0.5603, -0.505), (-0.4467, -0.5859, -0.6538), (-0.4146, -0.7429, -0.5392), (-0.4587, -0.3771, -0.7362), (-0.5888, 0.5767, -0.5879), (0.5227, 0.5497, 0.4388), (0.4383, 0.6741, 0.3615), (0.5651, 0.5154, 0.518), (0.6556, -0.6895, 0.7995), (0.5179, -0.7687, 0.6029), (0.7506, -0.6242, 0.6271), (0.5483, -0.5695, 0.9217), (0.723, -0.547, 0.7675), (-0.6568, -0.6605, 0.5644), (-0.5529, -0.751, 0.6262), (-0.5807, -0.6638, 0.7465), (-0.5663, -0.5205, 0.8937), (-0.3871, -0.6199, 0.9354), (-0.6933, 0.6144, 0.3537), (-0.5686, 0.4611, 0.7094), (-0.3662, 0.582, 0.6211), (0.7119, -0.1322, -0.719), (0.6427, 0.2707, -0.7567), (0.8259, -0.1617, -0.5485), (0.8546, -0.01471, -0.421), (0.5064, -0.1224, -0.916), (0.6186, -0.07437, -0.8803), (0.5284, 0.2135, -0.7904), (0.1784, 0.6525, -0.5693), (0.0907, 0.3849, -0.7025), (0.2867, 0.4747, -0.6419), (-0.2017, 0.5677, -0.639), (-0.1452, 0.4351, -0.7697), (-0.2591, 0.6616, -0.5135), (0.5053, 0.6916, -0.1628), (0.6622, 0.5734, -0.3717), (0.8574, 0.3697, -0.3999), (0.09663, -0.5213, -0.8017), (0.115, -0.5817, -0.6491), (-0.2563, -0.6694, -0.6402), (-0.08989, -0.3766, -0.7463), (0.3014, -0.6014, -0.5624), (-0.1583, -0.7324, -0.6111), (-0.2781, -0.8169, -0.5396), (0.04713, -0.5051, -0.792), (0.5345, -0.591, 0.02969), (0.6548, -0.5672, 0.2133), (0.6316, -0.5819, -0.1771), (0.6746, -0.4545, 0.2715), (0.521, -0.6313, 0.2524), (0.4726, -0.6252, -0.1386), (0.411, -0.6104, -0.3336), (-0.6449, 0.1406, -0.7402), (-0.8217, -0.01165, -0.4505), (-0.7932, 0.165, -0.5729), (-0.6491, 0.331, -0.6336), (-0.4373, 0.0333, -0.8372), (-0.506, 0.3465, -0.6899), (-0.4359, -0.2363, -0.7493), (-0.3947, -0.7952, 0.03639), (-0.4198, -0.7572, -0.3108), (-0.4235, -0.8516, 0.5366), (-0.67, 0.8038, 0.1193), (-0.6223, 0.7209, -0.2707), (-0.7483, 0.5697, -0.2726), (-0.5096, 0.9608, -0.0006376), (-0.5284, 0.9304, 0.1238), (-0.6691, 0.818, -0.07578), (0.8005, 0.04603, 0.6287), (0.7889, 0.2368, 0.6698), (0.4216, 0.2954, 0.8304), (0.65, -0.04936, 0.8681), (0.5682, -0.2105, 0.9585), (0.6882, 0.1072, 0.862), (0.8242, -0.1967, 0.618), (0.8485, -0.2125, 0.5066), (0.8492, 0.195, 0.5213), (0.01841, 0.864, 0.6557), (0.004537, 0.8073, 0.7357), (0.1315, 0.6343, 0.7559), (0.06596, 0.9245, 0.5685), (0.162, 0.8942, 0.5054), (-0.05407, 0.6594, 0.8459), (-0.2208, 0.5689, 0.8111), (0.3342, 0.5303, 0.6468), (0.1631, -0.9049, 0.8882), (0.1124, -0.4624, 0.9621), (0.006503, -1.008, 0.8352), (0.4804, -0.7676, 0.8799), (0.3483, -0.6783, 0.9869), (-0.002932, -0.7652, 0.9154), (-0.1323, -0.4316, 0.9828), (-0.1101, -0.9178, 0.8942), (-0.1871, -0.9321, 0.7404), (-0.01932, -1.049, 0.6789), (0.215, -0.9297, 0.6724), (-0.6197, -0.044, 0.7327), (-0.6773, 0.273, 0.6743), (-0.8314, 0.1055, 0.6204), (-0.7819, -0.301, 0.7477), (-0.4184, -0.155, 0.7809), (-0.3458, 0.2192, 0.7172), (-0.2849, 0.07894, 0.7746), (-0.6809, 0.4068, 0.6887), (-0.7809, 0.3764, 0.6303), (-0.8998, -0.05851, 0.6258), (-0.9058, -0.105, 0.5179), (0.03579, -0.06516, -0.8937), (-0.2175, 0.05003, -0.893), (0.0301, 0.215, -0.747), (0.3703, 0.2661, -0.7357), (0.1884, 0.2187, -0.7258), (-0.06467, -0.2146, -0.8186), (0.2143, -0.3261, -0.8995), (0.2441, -0.2034, -0.9617), (0.3844, -0.1656, -0.9426), (-0.1788, -0.2754, -0.7494), (-0.1455, 0.03044, -0.8913), (-0.1945, 0.1566, -0.8541), (-0.625, -0.6676, -0.4438), (-0.4989, 0.6721, 0.4034), (0.4472, -0.1055, -0.9133), (-0.8035, 0.2599, -0.537), (-0.1114, 0.1668, 0.8268), (0.7538, -0.379, -0.3908), (-0.625, -0.4276, -0.4833)], [], [(0, 1, 3), (7, 0, 3), (84, 8, 1), (10, 9, 3), (2, 116, 10), (15, 12, 11), (16, 110, 20), (16, 112, 110), (145, 16, 17), (19, 14, 15), (13, 18, 19), (19, 18, 94), (18, 111, 94), (20, 111, 18), (24, 26, 21), (21, 27, 23), (22, 27, 21), (30, 173, 29), (33, 32, 174), (121, 31, 32), (33, 121, 32), (174, 152, 153), (142, 137, 34), (34, 35, 142), (35, 151, 142), (36, 123, 33), (36, 140, 123), (34, 137, 36), (38, 39, 37), (38, 87, 39), (38, 41, 75), (43, 73, 42), (73, 81, 42), (44, 86, 45), (42, 46, 45), (6, 86, 44), (175, 98, 49), (102, 92, 47), (53, 170, 51), (52, 53, 51), (51, 170, 176), (170, 26, 176), (84, 108, 55), (82, 108, 84), (30, 115, 55), (58, 121, 120), (135, 121, 58), (60, 97, 61), (99, 126, 61), (66, 150, 64), (66, 68, 67), (71, 69, 70), (69, 155, 70), (152, 134, 70), (75, 87, 38), (72, 74, 49), (74, 175, 49), (77, 76, 172), (77, 50, 76), (79, 46, 81), (1, 79, 84), (89, 14, 93), (92, 102, 14), (90, 95, 93), (90, 167, 91), (90, 54, 167), (54, 109, 167), (97, 99, 61), (96, 101, 98), (101, 102, 98), (12, 15, 101), (105, 173, 106), (25, 173, 104), (108, 83, 169), (53, 111, 170), (113, 117, 116), (116, 8, 118), (2, 8, 116), (124, 121, 33), (123, 63, 122), (62, 63, 123), (140, 62, 123), (124, 125, 119), (125, 124, 122), (63, 126, 125), (61, 126, 63), (119, 127, 120), (128, 132, 131), (130, 135, 132), (56, 57, 132), (129, 9, 71), (129, 71, 134), (152, 174, 134), (133, 31, 130), (130, 31, 135), (136, 140, 141), (139, 140, 136), (136, 141, 143), (143, 68, 66), (141, 142, 68), (143, 138, 136), (66, 144, 143), (65, 112, 144), (146, 139, 136), (147, 151, 153), (150, 67, 151), (67, 68, 151), (152, 148, 147), (153, 152, 147), (154, 149, 148), (154, 155, 149), (157, 150, 156), (158, 162, 161), (160, 80, 162), (80, 161, 162), (158, 165, 163), (166, 164, 165), (167, 107, 159), (163, 159, 158), (91, 167, 163), (168, 169, 160), (107, 169, 159), (3, 4, 7), (3, 5, 4), (1, 0, 6), (7, 85, 0), (3, 1, 2), (1, 8, 2), (3, 9, 5), (19, 15, 11), (15, 14, 102), (13, 16, 20), (13, 17, 16), (11, 13, 19), (19, 94, 14), (20, 110, 111), (25, 21, 29), (24, 21, 25), (25, 104, 24), (23, 156, 28), (29, 173, 25), (121, 135, 31), (174, 153, 35), (174, 35, 34), (174, 36, 33), (34, 36, 174), (36, 137, 140), (40, 127, 119), (43, 45, 87), (73, 161, 81), (42, 81, 46), (46, 6, 44), (47, 48, 49), (51, 176, 54), (49, 98, 47), (48, 47, 92), (51, 54, 52), (55, 8, 84), (82, 83, 108), (55, 115, 114), (106, 30, 55), (58, 132, 135), (58, 56, 132), (61, 59, 60), (60, 100, 97), (59, 139, 60), (139, 59, 62), (59, 63, 62), (64, 150, 157), (64, 157, 22), (66, 64, 65), (66, 67, 150), (69, 71, 171), (74, 75, 41), (74, 41, 175), (76, 50, 166), (72, 49, 50), (77, 78, 73), (172, 78, 77), (78, 161, 73), (172, 161, 78), (80, 81, 161), (83, 80, 160), (84, 79, 82), (79, 80, 83), (79, 83, 82), (79, 6, 46), (1, 6, 79), (4, 85, 7), (85, 86, 0), (0, 86, 6), (14, 89, 92), (88, 89, 93), (93, 94, 90), (94, 93, 14), (94, 111, 53), (95, 88, 93), (90, 91, 95), (90, 52, 54), (95, 91, 88), (96, 98, 97), (101, 96, 12), (96, 100, 12), (101, 15, 102), (103, 105, 106), (104, 173, 105), (103, 169, 107), (106, 55, 108), (109, 107, 167), (22, 21, 26, 170, 111, 110, 112, 65, 64), (113, 69, 171), (113, 171, 117), (117, 171, 9), (115, 118, 114), (113, 116, 118), (118, 8, 114), (114, 8, 55), (124, 33, 122), (124, 120, 121), (122, 63, 125), (124, 119, 120), (119, 126, 40), (119, 125, 126), (129, 130, 128), (131, 132, 5), (128, 130, 132), (128, 9, 129), (128, 5, 9), (71, 9, 171), (133, 129, 134), (134, 71, 70), (133, 130, 129), (133, 174, 31), (141, 140, 137), (139, 62, 140), (143, 141, 68), (141, 137, 142), (142, 151, 68), (138, 144, 145), (144, 16, 145), (143, 144, 138), (66, 65, 144), (146, 60, 139), (153, 151, 35), (147, 150, 151), (149, 28, 156), (147, 148, 149), (149, 155, 28), (147, 156, 150), (149, 156, 147), (27, 22, 157), (165, 158, 161), (160, 162, 158), (164, 88, 91), (163, 165, 164), (161, 172, 165), (172, 166, 165), (172, 76, 166), (163, 167, 159), (164, 91, 163), (160, 169, 83), (168, 159, 169), (117, 10, 116), (10, 3, 2), (20, 18, 13), (174, 32, 31), (46, 44, 45), (59, 61, 63), (154, 70, 155), (81, 80, 79), (50, 77, 72), (5, 132, 4), (96, 97, 100), (30, 106, 173), (123, 122, 33), (115, 113, 118), (131, 5, 128), (174, 133, 134), (144, 112, 16), (168, 160, 158), (168, 158, 159), (169, 103, 106, 108), (73, 43, 87, 75, 74, 72, 77), (26, 24, 104, 105, 103, 107, 109, 54, 176), (23, 28, 155, 69, 113, 115, 30, 29, 21), (17, 13, 11, 12, 100, 60, 146, 145), (85, 4, 132, 57, 56, 58, 120, 127, 40, 37, 39, 87, 45, 86), (48, 92, 89, 88, 164, 166, 50, 49), (99, 97, 98, 175, 41, 38, 37, 40, 126), (23, 27, 157, 156), (154, 148, 152, 70), (45, 43, 42), (53, 52, 90, 94), (138, 145, 146, 136), (98, 102, 47), (117, 9, 10)])
_uv = me_cube_001.uv_layers.new(name='UVMap')
_uv.uv.foreach_set('vector', [0.0, 0.0, 1.0, 0.0, 1.0, 1.0, 0.0, 0.0, 1.0, 0.0, 1.0, 1.0, 0.0, 0.0, 1.0, 0.0, 1.0, 1.0, 0.0, 0.0, 1.0, 0.0, 1.0, 1.0, 0.0, 0.0, 1.0, 0.0, 1.0, 1.0, 0.0, 0.0, 1.0, 0.0, 1.0, 1.0, 0.0, 0.0, 1.0, 0.0, 1.0, 1.0, 0.0, 0.0, 1.0, 0.0, 1.0, 1.0, 0.0, 0.0, 1.0, 0.0, 1.0, 1.0, 0.0, 0.0, 1.0, 0.0, 1.0, 1.0, 0.0, 0.0, 1.0, 0.0, 1.0, 1.0, 0.0, 0.0, 1.0, 0.0, 1.0, 1.0, 0.0, 0.0, 1.0, 0.0, 1.0, 1.0, 0.0, 0.0, 1.0, 0.0, 1.0, 1.0, 0.0, 0.0, 1.0, 0.0, 1.0, 1.0, 0.0, 0.0, 1.0, 0.0, 1.0, 1.0, 0.0, 0.0, 1.0, 0.0, 1.0, 1.0, 0.0, 0.0, 1.0, 0.0, 1.0, 1.0, 0.0, 0.0, 1.0, 0.0, 1.0, 1.0, 0.0, 0.0, 1.0, 0.0, 1.0, 1.0, 0.0, 0.0, 1.0, 0.0, 1.0, 1.0, 0.0, 0.0, 1.0, 0.0, 1.0, 1.0, 0.0, 0.0, 1.0, 0.0, 1.0, 1.0, 0.0, 0.0, 1.0, 0.0, 1.0, 1.0, 0.0, 0.0, 1.0, 0.0, 1.0, 1.0, 0.0, 0.0, 1.0, 0.0, 1.0, 1.0, 0.0, 0.0, 1.0, 0.0, 1.0, 1.0, 0.0, 0.0, 1.0, 0.0, 1.0, 1.0, 0.0, 0.0, 1.0, 0.0, 1.0, 1.0, 0.0, 0.0, 1.0, 0.0, 1.0, 1.0, 0.0, 0.0, 1.0, 0.0, 1.0, 1.0, 0.0, 0.0, 1.0, 0.0, 1.0, 1.0, 0.0, 0.0, 1.0, 0.0, 1.0, 1.0, 0.0, 0.0, 1.0, 0.0, 1.0, 1.0, 0.0, 0.0, 1.0, 0.0, 1.0, 1.0, 0.0, 0.0, 1.0, 0.0, 1.0, 1.0, 0.0, 0.0, 1.0, 0.0, 1.0, 1.0, 0.0, 0.0, 1.0, 0.0, 1.0, 1.0, 0.0, 0.0, 1.0, 0.0, 1.0, 1.0, 0.0, 0.0, 1.0, 0.0, 1.0, 1.0, 0.0, 0.0, 1.0, 0.0, 1.0, 1.0, 0.0, 0.0, 1.0, 0.0, 1.0, 1.0, 0.0, 0.0, 1.0, 0.0, 1.0, 1.0, 0.0, 0.0, 1.0, 0.0, 1.0, 1.0, 0.0, 0.0, 1.0, 0.0, 1.0, 1.0, 0.0, 0.0, 1.0, 0.0, 1.0, 1.0, 0.0, 0.0, 1.0, 0.0, 1.0, 1.0, 0.0, 0.0, 1.0, 0.0, 1.0, 1.0, 0.0, 0.0, 1.0, 0.0, 1.0, 1.0, 0.0, 0.0, 1.0, 0.0, 1.0, 1.0, 0.0, 0.0, 1.0, 0.0, 1.0, 1.0, 0.0, 0.0, 1.0, 0.0, 1.0, 1.0, 0.0, 0.0, 1.0, 0.0, 1.0, 1.0, 0.0, 0.0, 1.0, 0.0, 1.0, 1.0, 0.0, 0.0, 1.0, 0.0, 1.0, 1.0, 0.0, 0.0, 1.0, 0.0, 1.0, 1.0, 0.0, 0.0, 1.0, 0.0, 1.0, 1.0, 0.0, 0.0, 1.0, 0.0, 1.0, 1.0, 0.0, 0.0, 1.0, 0.0, 1.0, 1.0, 0.0, 0.0, 1.0, 0.0, 1.0, 1.0, 0.0, 0.0, 1.0, 0.0, 1.0, 1.0, 0.0, 0.0, 1.0, 0.0, 1.0, 1.0, 0.0, 0.0, 1.0, 0.0, 1.0, 1.0, 0.0, 0.0, 1.0, 0.0, 1.0, 1.0, 0.0, 0.0, 1.0, 0.0, 1.0, 1.0, 0.0, 0.0, 1.0, 0.0, 1.0, 1.0, 0.0, 0.0, 1.0, 0.0, 1.0, 1.0, 0.0, 0.0, 1.0, 0.0, 1.0, 1.0, 0.0, 0.0, 1.0, 0.0, 1.0, 1.0, 0.0, 0.0, 1.0, 0.0, 1.0, 1.0, 0.0, 0.0, 1.0, 0.0, 1.0, 1.0, 0.0, 0.0, 1.0, 0.0, 1.0, 1.0, 0.0, 0.0, 1.0, 0.0, 1.0, 1.0, 0.0, 0.0, 1.0, 0.0, 1.0, 1.0, 0.0, 0.0, 1.0, 0.0, 1.0, 1.0, 0.0, 0.0, 1.0, 0.0, 1.0, 1.0, 0.0, 0.0, 1.0, 0.0, 1.0, 1.0, 0.0, 0.0, 1.0, 0.0, 1.0, 1.0, 0.0, 0.0, 1.0, 0.0, 1.0, 1.0, 0.0, 0.0, 1.0, 0.0, 1.0, 1.0, 0.0, 0.0, 1.0, 0.0, 1.0, 1.0, 0.0, 0.0, 1.0, 0.0, 1.0, 1.0, 0.0, 0.0, 1.0, 0.0, 1.0, 1.0, 0.0, 0.0, 1.0, 0.0, 1.0, 1.0, 0.0, 0.0, 1.0, 0.0, 1.0, 1.0, 0.0, 0.0, 1.0, 0.0, 1.0, 1.0, 0.0, 0.0, 1.0, 0.0, 1.0, 1.0, 0.0, 0.0, 1.0, 0.0, 1.0, 1.0, 0.0, 0.0, 1.0, 0.0, 1.0, 1.0, 0.0, 0.0, 1.0, 0.0, 1.0, 1.0, 0.0, 0.0, 1.0, 0.0, 1.0, 1.0, 0.0, 0.0, 1.0, 0.0, 1.0, 1.0, 0.0, 0.0, 1.0, 0.0, 1.0, 1.0, 0.0, 0.0, 1.0, 0.0, 1.0, 1.0, 0.0, 0.0, 1.0, 0.0, 1.0, 1.0, 0.0, 0.0, 1.0, 0.0, 1.0, 1.0, 0.0, 0.0, 1.0, 0.0, 1.0, 1.0, 0.0, 0.0, 1.0, 0.0, 1.0, 1.0, 0.0, 0.0, 1.0, 0.0, 1.0, 1.0, 0.0, 0.0, 1.0, 0.0, 1.0, 1.0, 0.0, 0.0, 1.0, 0.0, 1.0, 1.0, 0.0, 0.0, 1.0, 0.0, 1.0, 1.0, 0.0, 0.0, 1.0, 0.0, 1.0, 1.0, 0.0, 0.0, 1.0, 0.0, 1.0, 1.0, 0.0, 0.0, 1.0, 0.0, 1.0, 1.0, 0.0, 0.0, 1.0, 0.0, 1.0, 1.0, 0.0, 0.0, 1.0, 0.0, 1.0, 1.0, 0.0, 0.0, 1.0, 0.0, 1.0, 1.0, 0.0, 0.0, 1.0, 0.0, 1.0, 1.0, 0.0, 0.0, 1.0, 0.0, 1.0, 1.0, 0.0, 0.0, 1.0, 0.0, 1.0, 1.0, 0.0, 0.0, 1.0, 0.0, 1.0, 1.0, 0.0, 0.0, 1.0, 0.0, 1.0, 1.0, 0.0, 0.0, 1.0, 0.0, 1.0, 1.0, 0.0, 0.0, 1.0, 0.0, 1.0, 1.0, 0.0, 0.0, 1.0, 0.0, 1.0, 1.0, 0.0, 0.0, 1.0, 0.0, 1.0, 1.0, 0.0, 0.0, 1.0, 0.0, 1.0, 1.0, 0.0, 0.0, 1.0, 0.0, 1.0, 1.0, 0.0, 0.0, 1.0, 0.0, 1.0, 1.0, 0.0, 0.0, 1.0, 0.0, 1.0, 1.0, 0.0, 0.0, 1.0, 0.0, 1.0, 1.0, 0.0, 0.0, 1.0, 0.0, 1.0, 1.0, 0.0, 0.0, 1.0, 0.0, 1.0, 1.0, 0.0, 0.0, 1.0, 0.0, 1.0, 1.0, 0.0, 0.0, 1.0, 0.0, 1.0, 1.0, 0.0, 0.0, 1.0, 0.0, 1.0, 1.0, 0.0, 0.0, 1.0, 0.0, 1.0, 1.0, 0.0, 0.0, 1.0, 0.0, 1.0, 1.0, 0.0, 0.0, 1.0, 0.0, 1.0, 1.0, 0.0, 0.0, 1.0, 0.0, 1.0, 1.0, 0.0, 0.0, 1.0, 0.0, 1.0, 1.0, 0.0, 0.0, 1.0, 0.0, 1.0, 1.0, 0.0, 0.0, 1.0, 0.0, 1.0, 1.0, 0.0, 0.0, 1.0, 0.0, 1.0, 1.0, 0.0, 0.0, 1.0, 0.0, 1.0, 1.0, 0.0, 0.0, 1.0, 0.0, 1.0, 1.0, 0.0, 0.0, 1.0, 0.0, 1.0, 1.0, 0.0, 0.0, 1.0, 0.0, 1.0, 1.0, 0.0, 0.0, 1.0, 0.0, 1.0, 1.0, 0.0, 0.0, 1.0, 0.0, 1.0, 1.0, 0.0, 0.0, 1.0, 0.0, 1.0, 1.0, 0.0, 0.0, 1.0, 0.0, 1.0, 1.0, 0.0, 0.0, 1.0, 0.0, 1.0, 1.0, 0.0, 0.0, 1.0, 0.0, 1.0, 1.0, 0.0, 0.0, 1.0, 0.0, 1.0, 1.0, 0.0, 0.0, 1.0, 0.0, 1.0, 1.0, 0.0, 0.0, 1.0, 0.0, 1.0, 1.0, 0.0, 0.0, 1.0, 0.0, 1.0, 1.0, 0.0, 0.0, 1.0, 0.0, 1.0, 1.0, 0.0, 0.0, 1.0, 0.0, 1.0, 1.0, 0.0, 0.0, 1.0, 0.0, 1.0, 1.0, 0.0, 0.0, 1.0, 0.0, 1.0, 1.0, 0.0, 0.0, 1.0, 0.0, 1.0, 1.0, 0.0, 0.0, 1.0, 0.0, 1.0, 1.0, 0.0, 0.0, 1.0, 0.0, 1.0, 1.0, 0.0, 0.0, 1.0, 0.0, 1.0, 1.0, 0.0, 0.0, 1.0, 0.0, 1.0, 1.0, 0.0, 0.0, 1.0, 0.0, 1.0, 1.0, 0.0, 0.0, 1.0, 0.0, 1.0, 1.0, 0.0, 0.0, 1.0, 0.0, 1.0, 1.0, 0.0, 0.0, 1.0, 0.0, 1.0, 1.0, 0.0, 0.0, 1.0, 0.0, 1.0, 1.0, 0.0, 0.0, 1.0, 0.0, 1.0, 1.0, 0.0, 0.0, 1.0, 0.0, 1.0, 1.0, 0.0, 0.0, 1.0, 0.0, 1.0, 1.0, 0.0, 0.0, 1.0, 0.0, 1.0, 1.0, 0.0, 0.0, 1.0, 0.0, 1.0, 1.0, 0.0, 0.0, 1.0, 0.0, 1.0, 1.0, 0.0, 0.0, 1.0, 0.0, 1.0, 1.0, 0.0, 0.0, 1.0, 0.0, 1.0, 1.0, 0.0, 0.0, 1.0, 0.0, 1.0, 1.0, 0.0, 0.0, 1.0, 0.0, 1.0, 1.0, 0.0, 0.0, 1.0, 0.0, 1.0, 1.0, 0.0, 0.0, 1.0, 0.0, 1.0, 1.0, 0.0, 0.0, 1.0, 0.0, 1.0, 1.0, 0.0, 0.0, 1.0, 0.0, 1.0, 1.0, 0.0, 0.0, 1.0, 0.0, 1.0, 1.0, 0.0, 0.0, 1.0, 0.0, 1.0, 1.0, 0.0, 0.0, 1.0, 0.0, 1.0, 1.0, 0.0, 0.0, 1.0, 0.0, 1.0, 1.0, 0.0, 0.0, 1.0, 0.0, 1.0, 1.0, 0.0, 0.0, 1.0, 0.0, 1.0, 1.0, 0.0, 0.0, 1.0, 0.0, 1.0, 1.0, 0.0, 0.0, 1.0, 0.0, 1.0, 1.0, 0.0, 0.0, 1.0, 0.0, 1.0, 1.0, 0.0, 0.0, 1.0, 0.0, 1.0, 1.0, 0.0, 0.0, 1.0, 0.0, 1.0, 1.0, 0.0, 0.0, 1.0, 0.0, 1.0, 1.0, 0.0, 0.0, 1.0, 0.0, 1.0, 1.0, 0.0, 0.0, 1.0, 0.0, 1.0, 1.0, 0.0, 0.0, 1.0, 0.0, 1.0, 1.0, 0.0, 0.0, 1.0, 0.0, 1.0, 1.0, 0.0, 0.0, 1.0, 0.0, 1.0, 1.0, 0.0, 0.0, 1.0, 0.0, 1.0, 1.0, 0.0, 0.0, 1.0, 0.0, 1.0, 1.0, 0.0, 0.0, 1.0, 0.0, 1.0, 1.0, 0.0, 0.0, 1.0, 0.0, 1.0, 1.0, 0.0, 0.0, 1.0, 0.0, 1.0, 1.0, 0.0, 0.0, 1.0, 0.0, 1.0, 1.0, 0.0, 0.0, 1.0, 0.0, 1.0, 1.0, 0.0, 0.0, 1.0, 0.0, 1.0, 1.0, 0.0, 0.0, 1.0, 0.0, 1.0, 1.0, 0.0, 0.0, 1.0, 0.0, 1.0, 1.0, 0.0, 0.0, 1.0, 0.0, 1.0, 1.0, 0.0, 0.0, 1.0, 0.0, 1.0, 1.0, 0.0, 0.0, 1.0, 0.0, 1.0, 1.0, 0.0, 0.0, 1.0, 0.0, 1.0, 1.0, 0.0, 0.0, 1.0, 0.0, 1.0, 1.0, 0.0, 0.0, 0.0, 0.0, 1.0, 0.0, 1.0, 0.0, 0.1464, 0.8536, 0.5, 1.0, 0.8536, 0.8536, 1.0, 0.5, 0.8536, 0.1464, 0.0, 0.0, 1.0, 0.0, 1.0, 1.0, 0.0, 0.0, 1.0, 0.0, 1.0, 1.0, 0.0, 0.0, 1.0, 0.0, 1.0, 1.0, 0.0, 0.0, 1.0, 0.0, 1.0, 1.0, 0.0, 0.0, 1.0, 0.0, 1.0, 1.0, 0.0, 0.0, 1.0, 0.0, 1.0, 1.0, 0.0, 0.0, 1.0, 0.0, 1.0, 1.0, 0.0, 0.0, 1.0, 0.0, 1.0, 1.0, 0.0, 0.0, 1.0, 0.0, 1.0, 1.0, 0.0, 0.0, 1.0, 0.0, 1.0, 1.0, 0.0, 0.0, 1.0, 0.0, 1.0, 1.0, 0.0, 0.0, 1.0, 0.0, 1.0, 1.0, 0.0, 0.0, 1.0, 0.0, 1.0, 1.0, 0.0, 0.0, 1.0, 0.0, 1.0, 1.0, 0.0, 0.0, 1.0, 0.0, 1.0, 1.0, 0.0, 0.0, 1.0, 0.0, 1.0, 1.0, 0.0, 0.0, 1.0, 0.0, 1.0, 1.0, 0.0, 0.0, 1.0, 0.0, 1.0, 1.0, 0.0, 0.0, 1.0, 0.0, 1.0, 1.0, 0.0, 0.0, 1.0, 0.0, 1.0, 1.0, 0.0, 0.0, 1.0, 0.0, 1.0, 1.0, 0.0, 0.0, 1.0, 0.0, 1.0, 1.0, 0.0, 0.0, 1.0, 0.0, 1.0, 1.0, 0.0, 0.0, 1.0, 0.0, 1.0, 1.0, 0.0, 0.0, 1.0, 0.0, 1.0, 1.0, 0.0, 0.0, 1.0, 0.0, 1.0, 1.0, 0.0, 0.0, 1.0, 0.0, 1.0, 1.0, 0.0, 0.0, 1.0, 0.0, 1.0, 1.0, 0.0, 0.0, 1.0, 0.0, 1.0, 1.0, 0.0, 0.0, 1.0, 0.0, 1.0, 1.0, 0.0, 0.0, 1.0, 0.0, 1.0, 1.0, 0.0, 0.0, 1.0, 0.0, 1.0, 1.0, 0.0, 0.0, 1.0, 0.0, 1.0, 1.0, 0.0, 0.0, 1.0, 0.0, 1.0, 1.0, 0.0, 0.0, 1.0, 0.0, 1.0, 1.0, 0.0, 0.0, 1.0, 0.0, 1.0, 1.0, 0.0, 0.0, 1.0, 0.0, 1.0, 1.0, 0.0, 0.0, 1.0, 0.0, 1.0, 1.0, 0.0, 0.0, 1.0, 0.0, 1.0, 1.0, 0.0, 0.0, 1.0, 0.0, 1.0, 1.0, 0.0, 0.0, 1.0, 0.0, 1.0, 1.0, 0.0, 0.0, 1.0, 0.0, 1.0, 1.0, 0.0, 0.0, 1.0, 0.0, 1.0, 1.0, 0.0, 0.0, 1.0, 0.0, 1.0, 1.0, 0.0, 0.0, 1.0, 0.0, 1.0, 1.0, 0.0, 0.0, 1.0, 0.0, 1.0, 1.0, 0.0, 0.0, 1.0, 0.0, 1.0, 1.0, 0.0, 0.0, 1.0, 0.0, 1.0, 1.0, 0.0, 0.0, 1.0, 0.0, 1.0, 1.0, 0.0, 0.0, 1.0, 0.0, 1.0, 1.0, 0.0, 0.0, 1.0, 0.0, 1.0, 1.0, 0.0, 0.0, 1.0, 0.0, 1.0, 1.0, 0.0, 0.0, 1.0, 0.0, 1.0, 1.0, 0.0, 0.0, 1.0, 0.0, 1.0, 1.0, 0.0, 0.0, 1.0, 0.0, 1.0, 1.0, 0.0, 0.0, 1.0, 0.0, 1.0, 1.0, 0.0, 0.0, 1.0, 0.0, 1.0, 1.0, 0.0, 0.0, 1.0, 0.0, 1.0, 1.0, 0.0, 0.0, 1.0, 0.0, 1.0, 1.0, 0.0, 0.0, 1.0, 0.0, 1.0, 1.0, 0.0, 0.0, 1.0, 0.0, 1.0, 1.0, 0.0, 0.0, 1.0, 0.0, 1.0, 1.0, 0.0, 0.0, 1.0, 0.0, 1.0, 1.0, 0.0, 0.0, 1.0, 0.0, 1.0, 1.0, 0.0, 0.0, 1.0, 0.0, 1.0, 1.0, 0.0, 0.0, 1.0, 0.0, 1.0, 1.0, 0.0, 0.0, 1.0, 0.0, 1.0, 1.0, 0.0, 0.0, 1.0, 0.0, 1.0, 1.0, 0.0, 0.0, 1.0, 0.0, 1.0, 1.0, 0.0, 0.0, 1.0, 0.0, 1.0, 1.0, 0.0, 0.0, 1.0, 0.0, 1.0, 1.0, 0.0, 0.0, 1.0, 0.0, 1.0, 1.0, 0.0, 1.0, 0.5, 1.0, 0.8909, 0.8117, 0.9875, 0.3887, 0.7169, 0.04952, 0.2831, 0.04952, 0.01254, 0.3887, 0.1091, 0.8117, 0.5, 1.0, 0.8214, 0.883, 0.9924, 0.5868, 0.933, 0.25, 0.671, 0.03015, 0.329, 0.03015, 0.06699, 0.25, 0.007596, 0.5868, 0.1786, 0.883, 0.5, 1.0, 0.8214, 0.883, 0.9924, 0.5868, 0.933, 0.25, 0.671, 0.03015, 0.329, 0.03015, 0.06699, 0.25, 0.007596, 0.5868, 0.1786, 0.883, 0.5, 1.0, 0.8536, 0.8536, 1.0, 0.5, 0.8536, 0.1464, 0.5, 0.0, 0.1464, 0.1464, 0.0, 0.5, 0.1464, 0.8536, 0.5, 1.0, 0.7169, 0.9505, 0.8909, 0.8117, 0.9875, 0.6113, 0.9875, 0.3887, 0.8909, 0.1883, 0.7169, 0.04952, 0.5, 0.0, 0.2831, 0.04952, 0.1091, 0.1883, 0.01254, 0.3887, 0.01254, 0.6113, 0.1091, 0.8117, 0.2831, 0.9505, 0.5, 1.0, 0.8536, 0.8536, 1.0, 0.5, 0.8536, 0.1464, 0.5, 0.0, 0.1464, 0.1464, 0.0, 0.5, 0.1464, 0.8536, 0.5, 1.0, 0.8214, 0.883, 0.9924, 0.5868, 0.933, 0.25, 0.671, 0.03015, 0.329, 0.03015, 0.06699, 0.25, 0.007596, 0.5868, 0.1786, 0.883, 0.0, 0.0, 1.0, 0.0, 1.0, 1.0, 0.0, 1.0, 0.0, 0.0, 1.0, 0.0, 1.0, 1.0, 0.0, 1.0, 0.0, 0.0, 1.0, 0.0, 1.0, 1.0, 0.0, 0.0, 1.0, 0.0, 1.0, 1.0, 0.0, 1.0, 0.0, 0.0, 1.0, 0.0, 1.0, 1.0, 0.0, 1.0, 0.0, 0.0, 1.0, 0.0, 1.0, 1.0, 0.0, 0.0, 1.0, 0.0, 1.0, 1.0])
me_cube_001.materials.append(mat_material_002)
me_cube_001.use_remesh_preserve_volume = False
me_cube_001.use_remesh_preserve_attributes = False
me_cube_001.use_mirror_vertex_groups = False
me_cube_001.update()
me_cube = bpy.data.meshes.new('Cube')
me_cube.from_pydata([(0.222, 0.6911, -0.2749), (-0.08609, 0.8899, -0.3192), (-0.3851, 0.9865, -0.01666), (0.01246, 0.9067, 0.09776), (0.3904, 0.7541, 0.04841), (-0.05281, 0.9683, 0.4484), (0.2352, 0.6794, -0.3566), (-0.4204, 0.8553, -0.1868), (-0.3768, 0.9984, 0.09954), (0.06751, -0.9247, 0.0401), (0.337, -0.693, -0.07701), (-0.08882, -0.9956, 0.05379), (0.06349, -0.7916, -0.5111), (0.2285, -0.6858, -0.2063), (-0.05586, -1.024, 0.3024), (-0.166, -0.9904, -0.1518), (-0.05007, -0.9006, -0.1866), (-0.1593, -0.9615, -0.02273), (-0.9045, -0.1475, -0.1497), (-0.7847, -0.2792, 0.1795), (-0.8262, -0.04658, 0.1514), (-0.8871, -0.2008, -0.2541), (-0.8175, 0.03353, -0.3416), (-0.7641, -0.439, -0.3095), (-0.8704, -0.1372, 0.177), (-0.8157, 0.1785, 0.4147), (-0.8417, 0.08207, -0.2558), (-0.816, 0.3667, -0.4132), (0.1106, 0.4298, 0.956), (0.2845, 0.1755, 1.014), (0.3644, 0.05068, 1.076), (0.07272, -0.2887, 1.004), (0.2957, -0.206, 1.077), (0.8706, 0.1876, 0.03537), (0.9056, 0.1063, -0.3575), (0.9539, 0.2498, -0.2649), (0.8602, 0.1424, 0.2591), (0.7631, -0.1858, -0.2589), (0.6918, 0.4969, -0.6553), (0.7739, 0.5088, -0.5751), (0.5789, 0.6186, -0.5026), (0.7653, 0.5351, -0.534), (0.3824, 0.6253, -0.5772), (0.5624, -0.5265, -0.3768), (0.5158, -0.5227, -0.5654), (0.5879, -0.4241, -0.5801), (0.4898, -0.3251, -0.7769), (-0.5992, -0.6211, -0.505), (-0.4467, -0.684, -0.6538), (-0.4146, -0.8926, -0.5392), (-0.4587, -0.3968, -0.7362), (-0.5888, 0.5767, -0.5879), (0.5227, 0.5497, 0.4388), (0.4383, 0.6741, 0.3615), (0.5651, 0.5154, 0.518), (0.6556, -0.6895, 0.7995), (0.5179, -0.7687, 0.6029), (0.7506, -0.6242, 0.6271), (0.5483, -0.5695, 0.9217), (0.723, -0.547, 0.7675), (-0.6568, -0.6605, 0.5644), (-0.5529, -0.751, 0.6262), (-0.5807, -0.6638, 0.7465), (-0.5663, -0.5205, 0.8937), (-0.3871, -0.6199, 0.9354), (-0.6933, 0.6144, 0.3537), (-0.5686, 0.4611, 0.7094), (0.7119, -0.1322, -0.719), (0.6427, 0.2707, -0.7567), (0.8259, -0.1617, -0.5485), (0.8546, -0.01471, -0.421), (0.5064, -0.1224, -0.916), (0.6186, -0.07437, -0.8803), (0.1784, 0.6525, -0.5693), (0.2867, 0.4747, -0.6419), (-0.2017, 0.5677, -0.639), (-0.2591, 0.6616, -0.5135), (0.5053, 0.6916, -0.1628), (0.6622, 0.5734, -0.3717), (0.8574, 0.3697, -0.3999), (0.09663, -0.543, -0.8017), (0.115, -0.6262, -0.6491), (0.3014, -0.613, -0.5624), (-0.1583, -0.8803, -0.6111), (-0.2781, -0.984, -0.5396), (0.04713, -0.5322, -0.792), (0.5345, -0.591, 0.02969), (0.6548, -0.5672, 0.2133), (0.6316, -0.5819, -0.1771), (0.6746, -0.4545, 0.2715), (0.521, -0.6313, 0.2524), (0.4726, -0.6252, -0.1386), (0.411, -0.6105, -0.3336), (-0.6449, 0.1406, -0.7402), (-0.8217, -0.01165, -0.4505), (-0.7932, 0.165, -0.5729), (-0.6491, 0.331, -0.6336), (-0.4373, 0.0333, -0.8372), (-0.506, 0.3465, -0.6899), (-0.4359, -0.2369, -0.7493), (-0.5206, -0.7098, -0.1575), (-0.3947, -0.8228, 0.03639), (-0.7813, -0.3384, -0.03893), (-0.4198, -0.8765, -0.3108), (-0.4235, -0.8516, 0.5366), (-0.67, 0.8038, 0.1193), (-0.6223, 0.7209, -0.2707), (-0.7483, 0.5697, -0.2726), (-0.5096, 0.9608, -0.0006376), (-0.5284, 0.9304, 0.1238), (-0.6691, 0.818, -0.07578), (0.8005, 0.04603, 0.6287), (0.7889, 0.2368, 0.6698), (0.65, -0.04936, 0.8681), (0.5682, -0.2105, 0.9585), (0.6882, 0.1072, 0.862), (0.8242, -0.1967, 0.618), (0.8485, -0.2125, 0.5066), (0.8492, 0.195, 0.5213), (0.01841, 0.864, 0.6557), (0.004537, 0.8073, 0.7357), (0.1315, 0.6343, 0.7559), (0.06596, 0.9245, 0.5685), (0.162, 0.8942, 0.5054), (-0.05407, 0.6594, 0.8459), (-0.2208, 0.5689, 0.8111), (0.1631, -0.9049, 0.8882), (0.006503, -1.008, 0.8352), (0.4804, -0.7676, 0.8799), (0.3483, -0.6783, 0.9869), (-0.1323, -0.4316, 0.9828), (-0.1101, -0.9178, 0.8942), (-0.1871, -0.9321, 0.7404), (-0.01932, -1.049, 0.6789), (0.215, -0.9297, 0.6724), (-0.6197, -0.044, 0.7327), (-0.6773, 0.273, 0.6743), (-0.8314, 0.1055, 0.6204), (-0.7819, -0.301, 0.7477), (-0.6809, 0.4068, 0.6887), (-0.7809, 0.3764, 0.6303), (-0.8998, -0.05851, 0.6258), (-0.9058, -0.105, 0.5179), (0.03579, -0.06516, -0.8937), (-0.2175, 0.05003, -0.893), (0.2143, -0.3261, -0.8995), (0.2441, -0.2034, -0.9617), (0.3844, -0.1656, -0.9426), (-0.1455, 0.03044, -0.8913), (-0.625, -0.7445, -0.4438), (0.4472, -0.1055, -0.9133), (-0.8035, 0.2599, -0.537), (0.7538, -0.379, -0.3908), (-0.625, -0.4482, -0.4833)], [], [(0, 1, 3), (76, 7, 1), (2, 108, 8), (13, 10, 9), (16, 12, 13), (11, 15, 16), (16, 15, 84), (15, 103, 84), (17, 103, 15), (21, 23, 18), (18, 24, 20), (19, 24, 18), (27, 151, 26), (32, 114, 30), (32, 129, 114), (34, 35, 33), (34, 79, 35), (34, 37, 70), (39, 68, 38), (68, 74, 38), (40, 78, 41), (38, 42, 41), (6, 78, 40), (152, 88, 45), (92, 82, 43), (49, 149, 47), (48, 49, 47), (47, 149, 153), (149, 23, 153), (76, 98, 51), (75, 98, 76), (27, 107, 51), (56, 87, 57), (89, 117, 57), (62, 138, 60), (62, 64, 63), (65, 140, 66), (70, 79, 34), (67, 69, 45), (69, 152, 45), (72, 71, 150), (72, 46, 71), (73, 42, 74), (1, 73, 76), (81, 12, 83), (82, 92, 12), (87, 89, 57), (86, 91, 88), (91, 92, 88), (10, 13, 91), (95, 151, 96), (22, 151, 94), (49, 103, 149), (102, 18, 100), (105, 109, 108), (108, 7, 110), (2, 7, 108), (114, 59, 113), (58, 59, 114), (129, 58, 114), (115, 116, 111), (116, 115, 113), (59, 117, 116), (57, 117, 59), (111, 118, 112), (119, 123, 122), (115, 112, 54, 123, 121, 28, 29, 30), (52, 53, 123), (124, 28, 121), (128, 129, 126), (131, 64, 62), (131, 127, 126), (62, 132, 131), (61, 104, 132), (134, 128, 126), (139, 137, 136), (139, 140, 137), (142, 138, 141), (147, 145, 146), (150, 146, 143, 148, 144, 97, 93, 96, 98, 75, 73, 74, 68, 72), (3, 5, 4), (1, 0, 6), (3, 4, 77, 0), (3, 1, 2), (1, 7, 2), (16, 13, 9), (13, 12, 92), (9, 11, 16), (16, 84, 12), (17, 101, 103), (22, 18, 26), (19, 18, 102), (21, 18, 22), (22, 94, 21), (20, 141, 25), (26, 151, 22), (36, 118, 111), (39, 41, 79), (38, 74, 42), (42, 6, 40), (43, 44, 45), (47, 153, 50), (45, 88, 43), (44, 43, 82), (47, 50, 48), (51, 7, 76), (51, 107, 106), (96, 27, 51), (54, 52, 123), (57, 55, 56), (56, 90, 87), (55, 128, 56), (128, 55, 58), (55, 59, 58), (60, 138, 142), (60, 142, 19), (62, 60, 61), (62, 63, 138), (69, 70, 37), (69, 37, 152), (71, 46, 147), (67, 45, 46), (76, 73, 75), (73, 6, 42), (1, 6, 73), (77, 78, 0), (0, 78, 6), (12, 81, 82), (80, 81, 83), (84, 83, 12), (84, 103, 49), (85, 80, 83), (86, 88, 87), (91, 86, 10), (86, 90, 10), (91, 13, 92), (93, 95, 96), (94, 151, 95), (96, 51, 98), (144, 143, 146, 145, 80, 85, 83, 84, 49, 48, 50, 99, 97), (18, 23, 100), (109, 105, 65, 66, 125, 120, 119, 5, 3, 8), (107, 110, 106), (105, 108, 110), (110, 7, 106), (106, 7, 51), (115, 30, 113), (113, 59, 116), (115, 111, 112), (111, 117, 36), (111, 116, 117), (120, 121, 119), (122, 123, 5), (119, 121, 123), (124, 120, 125), (124, 121, 120), (128, 58, 129), (131, 126, 129, 32, 31, 130, 64), (127, 132, 133), (132, 104, 101, 17, 11, 14, 133), (131, 132, 127), (62, 61, 132), (134, 56, 128), (137, 25, 141), (135, 136, 137), (137, 140, 25), (135, 141, 138), (137, 141, 135), (24, 19, 142), (150, 147, 146), (150, 71, 147), (109, 8, 108), (8, 3, 2), (17, 15, 11), (124, 125, 66, 139, 136, 135, 138, 63, 64, 130, 31, 32, 30, 29, 28), (42, 40, 41), (55, 57, 59), (139, 66, 140), (46, 72, 67), (5, 123, 4), (86, 87, 90), (27, 96, 151), (100, 149, 103), (114, 113, 30), (107, 105, 110), (122, 5, 119), (148, 143, 144), (68, 39, 79, 70, 69, 67, 72), (23, 21, 94, 95, 93, 97, 99, 50, 153), (101, 104, 61, 60, 19, 102, 100, 103), (20, 25, 140, 65, 105, 107, 27, 26, 18), (14, 11, 9, 10, 90, 56, 134, 133), (77, 4, 123, 53, 52, 54, 112, 118, 36, 33, 35, 79, 41, 78), (44, 82, 81, 80, 145, 147, 46, 45), (89, 87, 88, 152, 37, 34, 33, 36, 117), (20, 24, 142, 141), (41, 39, 38), (127, 133, 134, 126), (88, 92, 43), (100, 23, 149)])
_uv = me_cube.uv_layers.new(name='UVMap')
_uv.uv.foreach_set('vector', [0.0, 0.0, 1.0, 0.0, 1.0, 1.0, 0.0, 0.0, 1.0, 0.0, 1.0, 1.0, 0.0, 0.0, 1.0, 0.0, 1.0, 1.0, 0.0, 0.0, 1.0, 0.0, 1.0, 1.0, 0.0, 0.0, 1.0, 0.0, 1.0, 1.0, 0.0, 0.0, 1.0, 0.0, 1.0, 1.0, 0.0, 0.0, 1.0, 0.0, 1.0, 1.0, 0.0, 0.0, 1.0, 0.0, 1.0, 1.0, 0.0, 0.0, 1.0, 0.0, 1.0, 1.0, 0.0, 0.0, 1.0, 0.0, 1.0, 1.0, 0.0, 0.0, 1.0, 0.0, 1.0, 1.0, 0.0, 0.0, 1.0, 0.0, 1.0, 1.0, 0.0, 0.0, 1.0, 0.0, 1.0, 1.0, 0.0, 0.0, 1.0, 0.0, 1.0, 1.0, 0.0, 0.0, 1.0, 0.0, 1.0, 1.0, 0.0, 0.0, 1.0, 0.0, 1.0, 1.0, 0.0, 0.0, 1.0, 0.0, 1.0, 1.0, 0.0, 0.0, 1.0, 0.0, 1.0, 1.0, 0.0, 0.0, 1.0, 0.0, 1.0, 1.0, 0.0, 0.0, 1.0, 0.0, 1.0, 1.0, 0.0, 0.0, 1.0, 0.0, 1.0, 1.0, 0.0, 0.0, 1.0, 0.0, 1.0, 1.0, 0.0, 0.0, 1.0, 0.0, 1.0, 1.0, 0.0, 0.0, 1.0, 0.0, 1.0, 1.0, 0.0, 0.0, 1.0, 0.0, 1.0, 1.0, 0.0, 0.0, 1.0, 0.0, 1.0, 1.0, 0.0, 0.0, 1.0, 0.0, 1.0, 1.0, 0.0, 0.0, 1.0, 0.0, 1.0, 1.0, 0.0, 0.0, 1.0, 0.0, 1.0, 1.0, 0.0, 0.0, 1.0, 0.0, 1.0, 1.0, 0.0, 0.0, 1.0, 0.0, 1.0, 1.0, 0.0, 0.0, 1.0, 0.0, 1.0, 1.0, 0.0, 0.0, 1.0, 0.0, 1.0, 1.0, 0.0, 0.0, 1.0, 0.0, 1.0, 1.0, 0.0, 0.0, 1.0, 0.0, 1.0, 1.0, 0.0, 0.0, 1.0, 0.0, 1.0, 1.0, 0.0, 0.0, 1.0, 0.0, 1.0, 1.0, 0.0, 0.0, 1.0, 0.0, 1.0, 1.0, 0.0, 0.0, 1.0, 0.0, 1.0, 1.0, 0.0, 0.0, 1.0, 0.0, 1.0, 1.0, 0.0, 0.0, 1.0, 0.0, 1.0, 1.0, 0.0, 0.0, 1.0, 0.0, 1.0, 1.0, 0.0, 0.0, 1.0, 0.0, 1.0, 1.0, 0.0, 0.0, 1.0, 0.0, 1.0, 1.0, 0.0, 0.0, 1.0, 0.0, 1.0, 1.0, 0.0, 0.0, 1.0, 0.0, 1.0, 1.0, 0.0, 0.0, 1.0, 0.0, 1.0, 1.0, 0.0, 0.0, 1.0, 0.0, 1.0, 1.0, 0.0, 0.0, 1.0, 0.0, 1.0, 1.0, 0.0, 0.0, 1.0, 0.0, 1.0, 1.0, 0.0, 0.0, 1.0, 0.0, 1.0, 1.0, 0.0, 0.0, 1.0, 0.0, 1.0, 1.0, 0.0, 0.0, 1.0, 0.0, 1.0, 1.0, 0.0, 0.0, 1.0, 0.0, 1.0, 1.0, 0.0, 0.0, 1.0, 0.0, 1.0, 1.0, 0.0, 0.0, 1.0, 0.0, 1.0, 1.0, 0.0, 0.0, 1.0, 0.0, 1.0, 1.0, 0.0, 0.0, 1.0, 0.0, 1.0, 1.0, 0.0, 0.0, 1.0, 0.0, 1.0, 1.0, 0.0, 0.0, 1.0, 0.0, 1.0, 1.0, 0.0, 0.0, 1.0, 0.0, 1.0, 1.0, 0.0, 0.0, 1.0, 0.0, 1.0, 1.0, 0.0, 0.0, 1.0, 0.0, 1.0, 1.0, 0.0, 0.0, 1.0, 0.0, 1.0, 1.0, 0.0, 0.0, 1.0, 0.0, 1.0, 1.0, 0.0, 0.0, 1.0, 0.0, 1.0, 1.0, 0.0, 0.0, 1.0, 1.0, 0.0, 0.0, 1.0, 1.0, 0.0, 0.0, 1.0, 0.0, 1.0, 1.0, 1.0, 1.0, 0.0, 0.0, 1.0, 0.0, 1.0, 1.0, 0.0, 0.0, 1.0, 0.0, 1.0, 1.0, 0.0, 0.0, 1.0, 0.0, 1.0, 1.0, 0.0, 0.0, 1.0, 0.0, 1.0, 1.0, 0.0, 0.0, 1.0, 0.0, 1.0, 1.0, 0.0, 0.0, 1.0, 0.0, 1.0, 1.0, 0.0, 0.0, 1.0, 0.0, 1.0, 1.0, 0.0, 0.0, 1.0, 0.0, 1.0, 1.0, 0.0, 0.0, 1.0, 0.0, 1.0, 1.0, 0.0, 0.0, 1.0, 0.0, 1.0, 1.0, 0.0, 0.0, 1.0, 0.0, 1.0, 1.0, 0.0, 0.0, 1.0, 0.0, 1.0, 1.0, 1.0, 0.0, 0.0, 0.0, 1.0, 1.0, 0.0, 0.0, 1.0, 1.0, 1.0, 1.0, 1.0, 0.0, 1.0, 1.0, 1.0, 1.0, 1.0, 1.0, 1.0, 1.0, 1.0, 1.0, 1.0, 1.0, 1.0, 1.0, 0.0, 0.0, 1.0, 0.0, 1.0, 1.0, 0.0, 0.0, 1.0, 0.0, 1.0, 1.0, 0.0, 0.0, 0.0, 0.0, 1.0, 0.0, 1.0, 0.0, 0.0, 0.0, 1.0, 0.0, 1.0, 1.0, 0.0, 0.0, 1.0, 0.0, 1.0, 1.0, 0.0, 0.0, 1.0, 0.0, 1.0, 1.0, 0.0, 0.0, 1.0, 0.0, 1.0, 1.0, 0.0, 0.0, 1.0, 0.0, 1.0, 1.0, 0.0, 0.0, 1.0, 0.0, 1.0, 1.0, 0.0, 0.0, 1.0, 0.0, 1.0, 1.0, 0.0, 0.0, 1.0, 0.0, 1.0, 1.0, 0.0, 0.0, 1.0, 0.0, 1.0, 1.0, 0.0, 0.0, 1.0, 0.0, 1.0, 1.0, 0.0, 0.0, 1.0, 0.0, 1.0, 1.0, 0.0, 0.0, 1.0, 0.0, 1.0, 1.0, 0.0, 0.0, 1.0, 0.0, 1.0, 1.0, 0.0, 0.0, 1.0, 0.0, 1.0, 1.0, 0.0, 0.0, 1.0, 0.0, 1.0, 1.0, 0.0, 0.0, 1.0, 0.0, 1.0, 1.0, 0.0, 0.0, 1.0, 0.0, 1.0, 1.0, 0.0, 0.0, 1.0, 0.0, 1.0, 1.0, 0.0, 0.0, 1.0, 0.0, 1.0, 1.0, 0.0, 0.0, 1.0, 0.0, 1.0, 1.0, 0.0, 0.0, 1.0, 0.0, 1.0, 1.0, 0.0, 0.0, 1.0, 0.0, 1.0, 1.0, 0.0, 0.0, 1.0, 0.0, 1.0, 1.0, 0.0, 0.0, 1.0, 0.0, 1.0, 1.0, 0.0, 0.0, 1.0, 0.0, 1.0, 1.0, 0.0, 0.0, 1.0, 0.0, 1.0, 1.0, 0.0, 0.0, 1.0, 0.0, 1.0, 1.0, 0.0, 0.0, 1.0, 0.0, 1.0, 1.0, 0.0, 0.0, 1.0, 0.0, 1.0, 1.0, 0.0, 0.0, 1.0, 0.0, 1.0, 1.0, 0.0, 0.0, 1.0, 0.0, 1.0, 1.0, 0.0, 0.0, 1.0, 0.0, 1.0, 1.0, 0.0, 0.0, 1.0, 0.0, 1.0, 1.0, 0.0, 0.0, 1.0, 0.0, 1.0, 1.0, 0.0, 0.0, 1.0, 0.0, 1.0, 1.0, 0.0, 0.0, 1.0, 0.0, 1.0, 1.0, 0.0, 0.0, 1.0, 0.0, 1.0, 1.0, 0.0, 0.0, 1.0, 0.0, 1.0, 1.0, 0.0, 0.0, 1.0, 0.0, 1.0, 1.0, 0.0, 0.0, 1.0, 0.0, 1.0, 1.0, 0.0, 0.0, 1.0, 0.0, 1.0, 1.0, 0.0, 0.0, 1.0, 0.0, 1.0, 1.0, 0.0, 0.0, 1.0, 0.0, 1.0, 1.0, 0.0, 0.0, 1.0, 0.0, 1.0, 1.0, 0.0, 0.0, 1.0, 0.0, 1.0, 1.0, 0.0, 0.0, 1.0, 0.0, 1.0, 1.0, 0.0, 0.0, 1.0, 0.0, 1.0, 1.0, 0.0, 0.0, 1.0, 0.0, 1.0, 1.0, 0.0, 0.0, 1.0, 0.0, 1.0, 1.0, 0.0, 0.0, 1.0, 0.0, 1.0, 1.0, 0.0, 0.0, 1.0, 0.0, 1.0, 1.0, 0.0, 0.0, 1.0, 0.0, 1.0, 1.0, 0.0, 0.0, 1.0, 0.0, 1.0, 1.0, 0.0, 0.0, 1.0, 0.0, 1.0, 1.0, 0.0, 0.0, 1.0, 0.0, 1.0, 1.0, 0.0, 0.0, 1.0, 0.0, 1.0, 1.0, 1.0, 0.0, 0.0, 0.0, 1.0, 0.0, 0.0, 0.0, 1.0, 1.0, 1.0, 0.0, 0.0, 0.0, 0.0, 1.0, 0.0, 0.0, 1.0, 0.0, 0.0, 0.0, 0.0, 0.0, 1.0, 0.0, 0.0, 0.0, 1.0, 0.0, 1.0, 1.0, 1.0, 1.0, 0.0, 0.0, 1.0, 0.0, 1.0, 1.0, 1.0, 1.0, 1.0, 1.0, 0.0, 0.0, 1.0, 1.0, 1.0, 1.0, 1.0, 1.0, 0.0, 0.0, 1.0, 0.0, 1.0, 1.0, 0.0, 0.0, 1.0, 0.0, 1.0, 1.0, 0.0, 0.0, 1.0, 0.0, 1.0, 1.0, 0.0, 0.0, 1.0, 0.0, 1.0, 1.0, 0.0, 0.0, 1.0, 0.0, 1.0, 1.0, 0.0, 0.0, 1.0, 0.0, 1.0, 1.0, 0.0, 0.0, 1.0, 0.0, 1.0, 1.0, 0.0, 0.0, 1.0, 0.0, 1.0, 1.0, 0.0, 0.0, 1.0, 0.0, 1.0, 1.0, 0.0, 0.0, 1.0, 0.0, 1.0, 1.0, 0.0, 0.0, 1.0, 0.0, 1.0, 1.0, 0.0, 0.0, 1.0, 0.0, 1.0, 1.0, 0.0, 0.0, 1.0, 0.0, 1.0, 1.0, 0.0, 0.0, 1.0, 0.0, 1.0, 1.0, 0.0, 0.0, 1.0, 0.0, 1.0, 1.0, 1.0, 1.0, 0.0, 0.0, 1.0, 1.0, 1.0, 1.0, 1.0, 1.0, 1.0, 0.0, 1.0, 1.0, 0.0, 0.0, 1.0, 0.0, 1.0, 1.0, 0.0, 0.0, 1.0, 0.0, 1.0, 0.0, 1.0, 1.0, 0.0, 0.0, 1.0, 1.0, 1.0, 1.0, 0.0, 0.0, 1.0, 0.0, 1.0, 1.0, 0.0, 0.0, 1.0, 0.0, 1.0, 1.0, 0.0, 0.0, 1.0, 0.0, 1.0, 1.0, 0.0, 0.0, 1.0, 0.0, 1.0, 1.0, 0.0, 0.0, 1.0, 0.0, 1.0, 1.0, 0.0, 0.0, 1.0, 0.0, 1.0, 1.0, 0.0, 0.0, 1.0, 0.0, 1.0, 1.0, 0.0, 0.0, 1.0, 0.0, 1.0, 1.0, 0.0, 0.0, 1.0, 0.0, 1.0, 1.0, 0.0, 0.0, 1.0, 0.0, 1.0, 1.0, 0.0, 0.0, 1.0, 0.0, 1.0, 1.0, 0.0, 0.0, 1.0, 0.0, 1.0, 1.0, 0.0, 0.0, 1.0, 0.0, 1.0, 1.0, 0.0, 0.0, 1.0, 0.0, 1.0, 1.0, 1.0, 0.0, 1.0, 0.0, 0.0, 1.0, 0.0, 0.0, 1.0, 0.0, 0.0, 0.0, 0.0, 0.0, 0.0, 0.0, 1.0, 1.0, 1.0, 1.0, 0.0, 0.0, 1.0, 0.0, 0.0, 0.0, 1.0, 0.0, 1.0, 1.0, 0.0, 0.0, 1.0, 0.0, 1.0, 1.0, 0.0, 0.0, 1.0, 0.0, 1.0, 1.0, 0.0, 0.0, 1.0, 0.0, 1.0, 1.0, 0.0, 0.0, 1.0, 0.0, 1.0, 1.0, 0.0, 0.0, 1.0, 0.0, 1.0, 1.0, 0.0, 0.0, 1.0, 0.0, 1.0, 1.0, 0.0, 0.0, 1.0, 0.0, 1.0, 1.0, 0.0, 0.0, 1.0, 0.0, 1.0, 1.0, 0.0, 0.0, 1.0, 0.0, 1.0, 1.0, 0.0, 0.0, 1.0, 0.0, 1.0, 1.0, 0.0, 0.0, 1.0, 0.0, 1.0, 1.0, 0.0, 0.0, 1.0, 0.0, 1.0, 1.0, 0.5, 1.0, 0.8909, 0.8117, 0.9875, 0.3887, 0.7169, 0.04952, 0.2831, 0.04952, 0.01254, 0.3887, 0.1091, 0.8117, 0.5, 1.0, 0.8214, 0.883, 0.9924, 0.5868, 0.933, 0.25, 0.671, 0.03015, 0.329, 0.03015, 0.06699, 0.25, 0.007596, 0.5868, 0.1786, 0.883, 0.5, 1.0, 0.8536, 0.8536, 1.0, 0.5, 0.8536, 0.1464, 0.5, 0.0, 0.1464, 0.1464, 0.0, 0.5, 0.1464, 0.8536, 0.5, 1.0, 0.8214, 0.883, 0.9924, 0.5868, 0.933, 0.25, 0.671, 0.03015, 0.329, 0.03015, 0.06699, 0.25, 0.007596, 0.5868, 0.1786, 0.883, 0.5, 1.0, 0.8536, 0.8536, 1.0, 0.5, 0.8536, 0.1464, 0.5, 0.0, 0.1464, 0.1464, 0.0, 0.5, 0.1464, 0.8536, 0.5, 1.0, 0.7169, 0.9505, 0.8909, 0.8117, 0.9875, 0.6113, 0.9875, 0.3887, 0.8909, 0.1883, 0.7169, 0.04952, 0.5, 0.0, 0.2831, 0.04952, 0.1091, 0.1883, 0.01254, 0.3887, 0.01254, 0.6113, 0.1091, 0.8117, 0.2831, 0.9505, 0.5, 1.0, 0.8536, 0.8536, 1.0, 0.5, 0.8536, 0.1464, 0.5, 0.0, 0.1464, 0.1464, 0.0, 0.5, 0.1464, 0.8536, 0.5, 1.0, 0.8214, 0.883, 0.9924, 0.5868, 0.933, 0.25, 0.671, 0.03015, 0.329, 0.03015, 0.06699, 0.25, 0.007596, 0.5868, 0.1786, 0.883, 0.0, 0.0, 1.0, 0.0, 1.0, 1.0, 0.0, 1.0, 0.0, 0.0, 1.0, 0.0, 1.0, 1.0, 0.0, 0.0, 1.0, 0.0, 1.0, 1.0, 0.0, 1.0, 0.0, 0.0, 1.0, 0.0, 1.0, 1.0, 0.0, 0.0, 1.0, 0.0, 1.0, 1.0])
me_cube.materials.append(mat_material_002)
me_cube.use_remesh_preserve_volume = False
me_cube.use_remesh_preserve_attributes = False
me_cube.use_mirror_vertex_groups = False
me_cube.update()

# ---- objects
ob_cube_002 = bpy.data.objects.new('Cube.002', me_cube_002)
ob_cube_001 = bpy.data.objects.new('Cube.001', me_cube_001)
ob_cube = bpy.data.objects.new('Cube', me_cube)

# ---- transforms, parenting, visibility, modifiers, constraints
ob_cube_002.location = (-1.99, 0.3718, 0.1669)
ob_cube_002.rotation_euler = (-1.572, -0.03343, 1.599)
ob_cube_002.scale = (0.6614, 0.6614, 0.6614)
ob_cube_002.lock_rotations_4d = False
ob_cube_002.empty_display_type = 'ARROWS'
ob_cube_002.lineart.crease_threshold = 0.0
ob_cube_001.location = (2.134, -0.4915, 0.6594)
ob_cube_001.rotation_euler = (-0.0, -1.599, -0.0)
ob_cube_001.scale = (1.218, 1.218, 1.218)
ob_cube_001.lock_rotations_4d = False
ob_cube_001.empty_display_type = 'ARROWS'
ob_cube_001.lineart.crease_threshold = 0.0
ob_cube.location = (0.0, 0.0, 0.0)
ob_cube.scale = (1.844, 1.844, 1.844)
ob_cube.lock_rotations_4d = False
ob_cube.empty_display_type = 'ARROWS'
ob_cube.lineart.crease_threshold = 0.0

# ---- collection membership
col_collection_1.objects.link(ob_cube_002)
col_collection_1.objects.link(ob_cube_001)
col_collection_1.objects.link(ob_cube)

# ---- scene / render settings (as saved in the file)
scene.frame_start = 1; scene.frame_end = 250; scene.frame_set(1)
scene.render.engine = 'CYCLES'
scene.render.resolution_percentage = 50
scene.render.dither_intensity = 0.0
scene.cycles.use_denoising = False
scene.cycles.samples = 128
scene.cycles.sampling_pattern = 'TABULATED_SOBOL'
scene.cycles.light_sampling_threshold = 0.0
scene.cycles.use_adaptive_sampling = False
scene.cycles.use_light_tree = False
scene.cycles.blur_glossy = 0.0
scene.cycles.sample_clamp_indirect = 0.0
scene.view_settings.view_transform = 'Standard'
bpy.context.view_layer.update()

# ---- added for rendering (the .blend has no active camera and no usable light): camera, sun
cam_auto = bpy.data.cameras.new('AutoCamera')
cam_auto.lens = 50.0
cam_auto.sensor_width = 36.0
cam_auto.clip_end = 1000.0
ob_auto_camera = bpy.data.objects.new('AutoCamera', cam_auto)
scene.collection.objects.link(ob_auto_camera)
ob_auto_camera.location = (7.77027, -9.00116, 6.07545)
ob_auto_camera.rotation_euler = (1.09748, -7.21219e-08, 0.694738)
scene.camera = ob_auto_camera
light_auto_sun = bpy.data.lights.new('AutoSun', 'SUN')
light_auto_sun.energy = 3.0
light_auto_sun.angle = 0.0523599
ob_auto_sun = bpy.data.objects.new('AutoSun', light_auto_sun)
scene.collection.objects.link(ob_auto_sun)
ob_auto_sun.rotation_euler = (0.872665, 0.174533, 0.523599)
bpy.context.view_layer.update()

